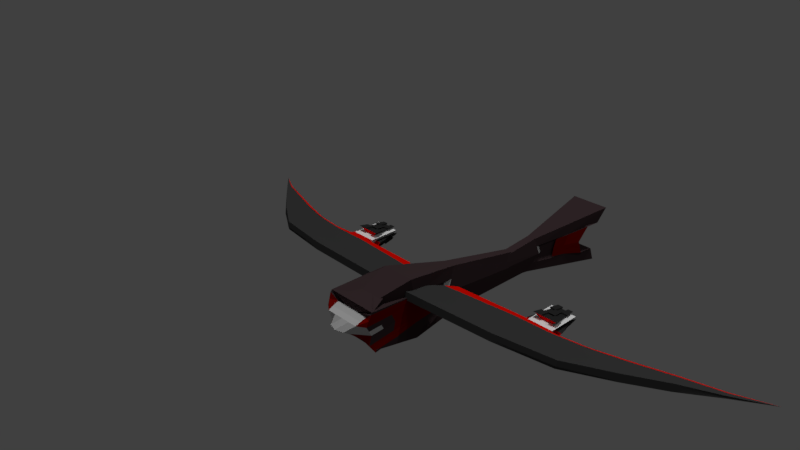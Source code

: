 # Source: scoutDescent.blend  (saved by Blender 2.79.0; exported with 4.5.12 LTS)
import bpy
from mathutils import Matrix  # noqa: F401  (used for matrix-valued properties, if any)

bpy.ops.wm.read_factory_settings(use_empty=True)
scene = bpy.context.scene
scene.name = 'Scene'

# ---- collections
col_collection_1 = bpy.data.collections.new('Collection 1'); scene.collection.children.link(col_collection_1)

# ---- materials (node trees are filled in below, after node groups)
mat_material_009 = bpy.data.materials.new('Material.009')
mat_material_009.alpha_threshold = 0.0
mat_material_009.use_transparent_shadow = False
mat_material_009.diffuse_color = (0.0578, 0.03648, 0.03995, 1.0)
mat_material_009.roughness = 0.5
mat_material_010 = bpy.data.materials.new('Material.010')
mat_material_010.alpha_threshold = 0.0
mat_material_010.use_transparent_shadow = False
mat_material_010.diffuse_color = (0.2079, 0.001683, 0.0002238, 1.0)
mat_material_010.roughness = 0.5
mat_material_011 = bpy.data.materials.new('Material.011')
mat_material_011.alpha_threshold = 0.0
mat_material_011.use_transparent_shadow = False
mat_material_011.diffuse_color = (0.6209, 0.6209, 0.6209, 1.0)
mat_material_011.roughness = 0.5
mat_material_006 = bpy.data.materials.new('Material.006')
mat_material_006.alpha_threshold = 0.0
mat_material_006.use_transparent_shadow = False
mat_material_006.diffuse_color = (0.0578, 0.03648, 0.03995, 1.0)
mat_material_006.roughness = 0.5
mat_material_007 = bpy.data.materials.new('Material.007')
mat_material_007.alpha_threshold = 0.0
mat_material_007.use_transparent_shadow = False
mat_material_007.diffuse_color = (0.2079, 0.001683, 0.0002238, 1.0)
mat_material_007.roughness = 0.5
mat_material_008 = bpy.data.materials.new('Material.008')
mat_material_008.alpha_threshold = 0.0
mat_material_008.use_transparent_shadow = False
mat_material_008.diffuse_color = (0.6209, 0.6209, 0.6209, 1.0)
mat_material_008.roughness = 0.5
mat_material = bpy.data.materials.new('Material')
mat_material.alpha_threshold = 0.0
mat_material.use_transparent_shadow = False
mat_material.diffuse_color = (0.05222, 0.05222, 0.05222, 1.0)
mat_material.roughness = 0.5
mat_material_014 = bpy.data.materials.new('Material.014')
mat_material_014.alpha_threshold = 0.0
mat_material_014.use_transparent_shadow = False
mat_material_014.diffuse_color = (0.8, 0.004204, 0.0, 1.0)
mat_material_014.roughness = 0.5
mat_material_016 = bpy.data.materials.new('Material.016')
mat_material_016.alpha_threshold = 0.0
mat_material_016.use_transparent_shadow = False
mat_material_016.diffuse_color = (0.05222, 0.05222, 0.05222, 1.0)
mat_material_016.roughness = 0.5
mat_material_015 = bpy.data.materials.new('Material.015')
mat_material_015.alpha_threshold = 0.0
mat_material_015.use_transparent_shadow = False
mat_material_015.diffuse_color = (0.8, 0.004204, 0.0, 1.0)
mat_material_015.roughness = 0.5
mat_material_005 = bpy.data.materials.new('Material.005')
mat_material_005.alpha_threshold = 0.0
mat_material_005.use_transparent_shadow = False
mat_material_005.diffuse_color = (1.0, 1.0, 1.0, 1.0)
mat_material_005.roughness = 0.5
mat_material_004 = bpy.data.materials.new('Material.004')
mat_material_004.alpha_threshold = 0.0
mat_material_004.use_transparent_shadow = False
mat_material_004.diffuse_color = (0.8, 0.003263, 0.004837, 1.0)
mat_material_004.roughness = 0.5
mat_material_003 = bpy.data.materials.new('Material.003')
mat_material_003.alpha_threshold = 0.0
mat_material_003.use_transparent_shadow = False
mat_material_003.diffuse_color = (0.02629, 0.02629, 0.02629, 1.0)
mat_material_003.roughness = 0.5
mat_material_012 = bpy.data.materials.new('Material.012')
mat_material_012.alpha_threshold = 0.0
mat_material_012.use_transparent_shadow = False
mat_material_012.diffuse_color = (1.0, 1.0, 1.0, 1.0)
mat_material_012.roughness = 0.5
mat_material_002 = bpy.data.materials.new('Material.002')
mat_material_002.alpha_threshold = 0.0
mat_material_002.use_transparent_shadow = False
mat_material_002.diffuse_color = (0.8, 0.003263, 0.004837, 1.0)
mat_material_002.roughness = 0.5
mat_material_001 = bpy.data.materials.new('Material.001')
mat_material_001.alpha_threshold = 0.0
mat_material_001.use_transparent_shadow = False
mat_material_001.diffuse_color = (0.02629, 0.02629, 0.02629, 1.0)
mat_material_001.roughness = 0.5

# ---- material node trees

# ---- world
world_world = bpy.data.worlds.new('World'); scene.world = world_world
world_world.color = (0.05088, 0.05088, 0.05088)
world_world.use_sun_shadow = False
world_world.sun_shadow_jitter_overblur = 0.0
world_world.cycles.sampling_method = 'MANUAL'

# ---- cameras
cam_camera = bpy.data.cameras.new('Camera')
cam_camera.clip_end = 100.0
cam_camera.lens = 35.0
cam_camera.sensor_width = 32.0
cam_camera.sensor_height = 18.0
cam_camera.ortho_scale = 7.314
cam_camera.dof.focus_distance = 0.0
cam_camera.dof.aperture_fstop = 128.0

# ---- lights
light_spot_001 = bpy.data.lights.new('Spot.001', 'SPOT')
light_spot_001.transmission_factor = 0.0
light_spot_001.energy = 100.0
light_spot_001.shadow_buffer_clip_start = 0.5
light_spot_001.shadow_soft_size = 0.1
light_spot_001.shadow_maximum_resolution = 0.006
light_spot_001.use_absolute_resolution = True
light_spot = bpy.data.lights.new('Spot', 'SPOT')
light_spot.transmission_factor = 0.0
light_spot.energy = 100.0
light_spot.shadow_buffer_clip_start = 0.5
light_spot.shadow_soft_size = 0.1
light_spot.shadow_maximum_resolution = 0.006
light_spot.use_absolute_resolution = True
light_sun = bpy.data.lights.new('Sun', 'SUN')
light_sun.transmission_factor = 0.0
light_sun.angle = 0.1993
light_sun.energy = 1.0
light_sun.shadow_buffer_clip_start = 0.5
light_sun.shadow_soft_size = 0.1
light_sun.shadow_cascade_max_distance = 1000.0
light_lamp = bpy.data.lights.new('Lamp', 'POINT')
light_lamp.transmission_factor = 0.0
light_lamp.cutoff_distance = 30.0
light_lamp.energy = 100.0
light_lamp.shadow_buffer_clip_start = 1.001
light_lamp.shadow_soft_size = 0.1
light_lamp.shadow_maximum_resolution = 0.006
light_lamp.use_absolute_resolution = True

# ---- meshes
me_cube = bpy.data.meshes.new('Cube')
me_cube.from_pydata([], [], [])
me_cube.use_remesh_preserve_volume = False
me_cube.use_remesh_preserve_attributes = False
me_cube.use_mirror_vertex_groups = False
me_cube.update()
me_cube_001 = bpy.data.meshes.new('Cube.001')
me_cube_001.from_pydata([(-2.747, -0.7466, -1.767), (-0.565, -0.5872, 1.898), (-2.747, 1.316, -1.958), (-0.565, 0.07036, 1.72), (2.747, -0.7466, -1.767), (0.565, -0.5872, 1.898), (2.747, 1.316, -1.958), (0.565, 0.07036, 1.72), (-0.6109, -0.6487, 0.2138), (-0.6584, -0.3188, 2.035), (-0.6109, 0.6117, 0.09717), (0.6109, 0.6117, 0.09717), (0.6584, -0.3188, 2.035), (0.6109, -0.6487, 0.2138), (0.9596, 0.00381, -0.05744), (-0.9596, 0.00381, -0.05744), (-2.565, -0.2791, -1.662), (-1.679, 0.9641, -0.9303), (0.0, 1.316, -1.958), (1.679, 0.9641, -0.9303), (2.565, 0.7525, -1.757), (1.679, -0.6976, -0.7765), (0.0, -0.7466, -1.767), (-2.565, 0.7525, -1.757), (-1.679, -0.6976, -0.7765), (2.565, -0.2791, -1.662), (0.0, -0.6487, 0.2138), (0.7852, -0.3224, 0.0782), (0.7852, 0.3077, 0.01987), (1.672, 0.09615, -0.8069), (0.0, 0.6117, 0.09717), (-0.7852, 0.3077, 0.01987), (-0.7852, -0.3224, 0.0782), (-1.672, 0.09615, -0.8069), (-1.675, -0.3007, -0.7917), (-1.675, 0.5301, -0.8686), (0.0, 0.9641, -0.9303), (1.675, 0.5301, -0.8686), (1.675, -0.3007, -0.7917), (0.0, -0.6976, -0.7765), (0.0, 0.7525, -1.757), (0.0, -0.2791, -1.662), (-2.565, 0.7195, -1.386), (-2.384, 0.1555, -1.185), (2.565, -0.312, -1.29), (2.384, 0.1555, -1.185), (1.361, 0.07034, -0.4767), (-1.361, 0.07034, -0.4767), (-2.565, -0.312, -1.29), (2.565, 0.7195, -1.386), (-1.364, -0.2529, -0.4643), (-1.364, 0.4237, -0.5269), (1.364, 0.4237, -0.5269), (1.364, -0.2529, -0.4643), (1.906e-11, 0.7195, -1.386), (1.906e-11, -0.312, -1.29), (-2.474, 0.4375, -1.285), (2.474, -0.07827, -1.238), (1.651, 0.1079, -0.7818), (-1.651, 0.1079, -0.7818), (-2.474, -0.07827, -1.238), (2.474, 0.4375, -1.285), (-1.363, -0.09125, -0.4705), (-1.727, -0.244, -0.8184), (-1.363, 0.247, -0.5018), (-1.727, 0.5143, -0.8886), (1.363, 0.247, -0.5018), (1.727, 0.5143, -0.8886), (1.363, -0.09125, -0.4705), (1.727, -0.244, -0.8184), (-1.283, 0.7195, -1.386), (1.283, 0.7195, -1.386), (-1.283, -0.312, -1.29), (1.283, -0.312, -1.29), (1.689, -0.06804, -0.8001), (1.689, 0.3111, -0.8352), (-1.689, 0.3111, -0.8352), (-1.689, -0.06804, -0.8001), (-1.73, 0.3614, -1.283), (-1.667, 0.1642, -1.213), (1.73, 0.0007426, -1.249), (1.667, 0.1642, -1.213), (-0.8334, 0.1642, -1.213), (-1.73, 0.0007426, -1.249), (-1.794, -0.1627, -1.286), (1.73, 0.3614, -1.283), (1.794, 0.5586, -1.353), (0.8334, 0.1642, -1.213), (5.75e-09, 0.1642, -1.213), (5.75e-09, 0.3614, -1.283), (-0.8968, 0.5586, -1.353), (-1.794, 0.5586, -1.353), (0.8968, 0.5586, -1.353), (5.75e-09, 0.5586, -1.353), (5.75e-09, 0.0007426, -1.249), (5.75e-09, -0.1627, -1.286), (-0.8968, -0.1627, -1.286), (0.8968, -0.1627, -1.286), (1.794, -0.1627, -1.286), (0.8651, 0.0007426, -1.249), (-0.8651, 0.0007426, -1.249), (-0.8651, 0.3614, -1.283), (0.8651, 0.3614, -1.283), (0.5726, 0.2386, -0.09504), (0.6997, 0.01698, -0.1514), (-0.5726, -0.2209, -0.0525), (-0.6997, 0.01698, -0.1514), (0.5726, -0.2209, -0.0525), (1.219, 0.08431, -0.6979), (-0.5726, 0.2386, -0.09504), (-1.219, 0.08431, -0.6979), (-1.222, -0.2051, -0.6868), (-1.222, 0.4007, -0.7429), (1.222, 0.4007, -0.7429), (1.222, -0.2051, -0.6868)], [], [(15, 9, 3, 10, 31), (10, 3, 7, 11, 30), (14, 12, 5, 13, 27), (13, 5, 1, 8, 26), (41, 25, 4, 22), (12, 9, 1, 5), (7, 3, 9, 12), (25, 41, 55, 73, 44), (39, 26, 8, 24), (38, 27, 13, 21), (29, 37, 113, 108), (11, 7, 12, 14, 28), (36, 30, 11, 19), (35, 31, 10, 17), (32, 15, 106, 105), (8, 1, 9, 15, 32), (34, 33, 47, 62, 50), (0, 24, 34, 16), (24, 8, 32, 34), (23, 35, 17, 2), (29, 38, 53, 68, 46), (35, 33, 110, 112), (18, 36, 19, 6), (2, 17, 36, 18), (17, 10, 30, 36), (40, 20, 49, 71, 54), (6, 19, 37, 20), (19, 11, 28, 37), (25, 38, 21, 4), (41, 16, 48, 72, 55), (37, 28, 103, 113), (22, 39, 24, 0), (4, 21, 39, 22), (21, 13, 26, 39), (35, 23, 42, 65, 51), (2, 18, 40, 23), (18, 6, 20, 40), (16, 41, 22, 0), (23, 40, 54, 70, 42), (16, 34, 50, 63, 48), (73, 55, 95, 97), (77, 62, 47, 59), (76, 64, 51, 65), (75, 66, 46, 58), (74, 68, 53, 69), (49, 61, 85, 86), (72, 48, 84, 96), (48, 60, 83, 84), (20, 37, 52, 67, 49), (38, 25, 44, 69, 53), (33, 35, 51, 64, 47), (37, 29, 46, 66, 52), (71, 49, 86, 92), (70, 54, 93, 90), (54, 71, 92, 93), (57, 44, 98, 80), (42, 70, 90, 91), (56, 42, 91, 78), (45, 57, 80, 81), (44, 73, 97, 98), (61, 45, 81, 85), (57, 74, 69, 44), (45, 58, 74, 57), (58, 46, 68, 74), (61, 75, 58, 45), (49, 67, 75, 61), (67, 52, 66, 75), (56, 76, 65, 42), (43, 59, 76, 56), (59, 47, 64, 76), (60, 77, 59, 43), (48, 63, 77, 60), (63, 50, 62, 77), (43, 56, 78, 79), (55, 72, 96, 95), (60, 43, 79, 83), (102, 85, 81, 87), (101, 89, 88, 82), (100, 94, 95, 96), (99, 80, 98, 97), (94, 99, 97, 95), (88, 87, 99, 94), (87, 81, 80, 99), (83, 100, 96, 84), (79, 82, 100, 83), (82, 88, 94, 100), (78, 101, 82, 79), (91, 90, 101, 78), (90, 93, 89, 101), (89, 102, 87, 88), (93, 92, 102, 89), (92, 86, 85, 102), (113, 103, 104, 108), (111, 105, 106, 110), (110, 106, 109, 112), (108, 104, 107, 114), (27, 38, 114, 107), (34, 32, 105, 111), (14, 27, 107, 104), (38, 29, 108, 114), (33, 34, 111, 110), (28, 14, 104, 103), (31, 35, 112, 109), (15, 31, 109, 106)])
me_cube_001.polygons.foreach_set('material_index', [0, 0, 0, 0, 0, 0, 0, 0, 0, 0, 0, 0, 0, 0, 2, 0, 0, 0, 0, 0, 0, 0, 0, 0, 0, 0, 0, 0, 0, 0, 0, 0, 0, 0, 0, 0, 0, 0, 0, 0, 0, 1, 1, 1, 1, 1, 0, 1, 0, 0, 0, 0, 0, 0, 0, 1, 0, 1, 1, 0, 1, 1, 1, 1, 1, 1, 1, 1, 1, 1, 1, 1, 1, 1, 0, 1, 2, 2, 2, 2, 2, 2, 2, 2, 2, 2, 2, 2, 2, 2, 2, 2, 0, 0, 0, 0, 0, 0, 2, 0, 0, 2, 0, 2])
me_cube_001.materials.append(mat_material_009)
me_cube_001.materials.append(mat_material_010)
me_cube_001.materials.append(mat_material_011)
me_cube_001.use_remesh_preserve_volume = False
me_cube_001.use_remesh_preserve_attributes = False
me_cube_001.use_mirror_vertex_groups = False
me_cube_001.update()
me_cube_002 = bpy.data.meshes.new('Cube.002')
me_cube_002.from_pydata([(-0.6859, 0.03471, -1.7), (-0.3509, -0.629, 1.842), (-0.6859, 0.5499, -1.748), (-0.3509, 0.09493, 1.775), (0.6859, 0.03471, -1.7), (0.3509, -0.629, 1.842), (0.6859, 0.5499, -1.748), (0.3509, 0.09493, 1.775), (-0.6109, -0.6487, 0.2138), (-0.4683, -0.2916, 1.971), (-0.6109, 0.6117, 0.09717), (0.6109, 0.6117, 0.09717), (0.4683, -0.2916, 1.971), (0.6109, -0.6487, 0.2138), (0.9596, 0.00381, -0.05744), (-0.9596, 0.00381, -0.05744), (-2.565, -0.2791, -1.662), (-1.679, 0.9641, -0.9303), (0.0, 0.5499, -1.748), (1.679, 0.9641, -0.9303), (2.565, 0.7525, -1.757), (1.679, -0.6976, -0.7765), (0.0, 0.03471, -1.7), (-2.565, 0.7525, -1.757), (-1.679, -0.6976, -0.7765), (2.565, -0.2791, -1.662), (0.0, -0.6487, 0.2138), (0.7852, -0.3224, 0.0782), (0.7852, 0.3077, 0.01987), (1.672, 0.09615, -0.8069), (0.0, 0.6117, 0.09717), (-0.7852, 0.3077, 0.01987), (-0.7852, -0.3224, 0.0782), (-1.672, 0.09615, -0.8069), (-1.675, -0.6971, -0.778), (-1.675, 0.5301, -0.8686), (0.0, 0.9641, -0.9303), (1.612, 0.961, -0.9328), (1.675, -0.3007, -0.7917), (0.0, -0.6976, -0.7765), (0.0, 0.7525, -1.757), (0.0, -0.2791, -1.662), (-2.565, 0.6985, -1.781), (-2.384, 0.1262, -1.735), (2.565, -0.3331, -1.685), (2.384, 0.1262, -1.735), (1.361, 0.07034, -0.4767), (-1.361, 0.07034, -0.4767), (-2.565, -0.3331, -1.685), (2.565, 0.6985, -1.781), (-1.364, -0.2529, -0.4643), (-1.364, 0.4237, -0.5269), (1.364, 0.4237, -0.5269), (1.364, -0.2529, -0.4643), (1.906e-11, 0.7195, -1.386), (1.906e-11, -0.312, -1.29), (-2.474, 0.4082, -1.835), (2.474, -0.1075, -1.787), (1.651, 0.1079, -0.7818), (-1.651, 0.1079, -0.7818), (-2.474, -0.1075, -1.787), (2.474, 0.4082, -1.835), (-1.363, -0.09125, -0.4705), (-1.727, -0.244, -0.8184), (-1.363, 0.247, -0.5018), (-1.727, 0.5143, -0.8886), (1.363, 0.247, -0.5018), (1.727, 0.5143, -0.8886), (1.363, -0.09125, -0.4705), (1.727, -0.244, -0.8184), (-1.283, 0.7195, -1.386), (1.283, 0.7195, -1.386), (-1.283, -0.312, -1.29), (1.283, -0.312, -1.29), (1.689, -0.06804, -0.8001), (1.689, 0.3111, -0.8352), (-1.689, 0.3111, -0.8352), (-1.689, -0.06804, -0.8001), (-1.73, 0.4173, -1.922), (-0.9815, 0.1265, -1.92), (1.73, -0.02852, -1.799), (0.9815, 0.1265, -1.92), (-0.8334, 0.2029, -2.005), (-1.73, -0.02852, -1.799), (-1.794, -0.1838, -1.681), (1.73, 0.4173, -1.922), (1.794, 0.5375, -1.748), (0.8334, 0.2029, -2.005), (3.342e-07, 0.2007, -2.046), (1.887e-07, 0.4173, -1.922), (-0.8968, 0.5375, -1.748), (-1.794, 0.5375, -1.748), (0.8968, 0.5375, -1.748), (5.75e-09, 0.5375, -1.748), (5.75e-09, -0.02852, -1.799), (5.75e-09, -0.1838, -1.681), (-0.8968, -0.1838, -1.681), (0.8968, -0.1838, -1.681), (1.794, -0.1838, -1.681), (0.8651, -0.02852, -1.799), (-0.8651, -0.02852, -1.799), (-0.8651, 0.4173, -1.922), (0.8651, 0.4173, -1.922), (0.5726, 0.2386, -0.09504), (0.6997, 0.01698, -0.1514), (-0.5726, -0.2209, -0.0525), (-0.6997, 0.01698, -0.1514), (0.5726, -0.2209, -0.0525), (1.219, 0.08431, -0.6979), (-0.5726, 0.2386, -0.09504), (-1.219, 0.08431, -0.6979), (-1.222, -0.2051, -0.6868), (-1.222, 0.4007, -0.7429), (1.222, 0.4007, -0.7429), (1.222, -0.2051, -0.6868), (-2.429, 0.2672, -1.785), (2.429, 0.009352, -1.761), (2.017, 0.1171, -1.258), (-2.017, 0.1171, -1.258), (-2.52, -0.2203, -1.736), (2.52, 0.5534, -1.808), (-2.146, -0.2886, -1.252), (-2.146, 0.6064, -1.335), (2.146, 0.6064, -1.335), (2.146, -0.2886, -1.252), (-2.52, 0.5534, -1.808), (2.52, -0.2203, -1.736), (-2.429, 0.009352, -1.761), (2.429, 0.2672, -1.785), (1.708, -0.156, -0.8093), (1.67, 0.01995, -0.791), (2.082, -0.08779, -1.294), (1.67, 0.2095, -0.8085), (1.708, 0.4127, -0.8619), (2.082, 0.3597, -1.335), (-1.708, 0.4127, -0.8619), (-1.67, 0.2095, -0.8085), (-2.082, 0.3597, -1.335), (-1.67, 0.01995, -0.791), (-1.708, -0.156, -0.8093), (-2.082, -0.08779, -1.294), (-2.114, -0.1882, -1.273), (-2.05, 0.01465, -1.276), (-2.05, 0.2384, -1.297), (-2.114, 0.483, -1.335), (2.114, 0.483, -1.335), (2.05, 0.2384, -1.297), (2.05, 0.01465, -1.276), (2.114, -0.1882, -1.273), (-2.406, 0.1967, -1.76), (2.406, 0.0678, -1.748), (2.201, 0.1217, -1.496), (-2.201, 0.1217, -1.496), (-2.452, -0.04909, -1.774), (2.452, 0.3377, -1.81), (2.278, -0.09766, -1.54), (2.278, 0.384, -1.585), (-2.278, 0.384, -1.585), (-2.278, -0.09766, -1.54), (-2.452, 0.3377, -1.81), (2.452, -0.04909, -1.774), (-2.406, 0.0678, -1.748), (2.406, 0.1967, -1.76), (-2.033, 0.06587, -1.267), (-2.066, -0.03657, -1.285), (-2.239, 0.012, -1.518), (-2.066, 0.299, -1.316), (-2.033, 0.1777, -1.277), (-2.239, 0.2528, -1.541), (2.033, 0.1777, -1.277), (2.066, 0.299, -1.316), (2.239, 0.2528, -1.541), (2.066, -0.03657, -1.285), (2.033, 0.06587, -1.267), (2.239, 0.012, -1.518), (2.22, 0.06683, -1.507), (2.259, -0.04283, -1.529), (2.259, 0.3184, -1.563), (2.22, 0.1872, -1.519), (-2.22, 0.1872, -1.519), (-2.259, 0.3184, -1.563), (-2.259, -0.04283, -1.529), (-2.22, 0.06683, -1.507), (-0.6109, -0.6487, 0.2138), (-0.3509, -0.629, 1.842), (-0.3509, 0.09493, 1.775), (0.3509, 0.09493, 1.775), (0.3509, -0.629, 1.842), (-0.6109, 0.6117, 0.09717), (0.6109, 0.6117, 0.09717), (0.6109, -0.6487, 0.2138), (0.0, -0.6487, 0.2138), (0.0, 0.6117, 0.09717), (0.8724, 0.1558, -0.01879), (0.8724, -0.1593, 0.01038), (0.6789, 0.2732, -0.03759), (0.6361, 0.1278, -0.1232), (0.6361, -0.102, -0.102), (0.6789, -0.2717, 0.01285), (0.8296, 0.0104, -0.1044), (0.7543, 0.1418, -0.07101), (0.7543, -0.1306, -0.04579), (0.8724, 0.1558, -0.01879), (0.9596, 0.00381, -0.05744), (0.8296, 0.0104, -0.1044), (0.8724, -0.1593, 0.01038), (0.7543, 0.1418, -0.07101), (0.7543, -0.1306, -0.04579)], [], [(15, 9, 3, 10, 31), (8, 26, 191, 183), (14, 12, 5, 13, 27, 194), (10, 3, 185, 188), (41, 25, 4, 22), (12, 9, 1, 5), (7, 3, 9, 12), (25, 41, 55, 73, 44), (39, 26, 8, 24), (38, 27, 13, 21), (29, 37, 113, 108), (11, 7, 12, 14, 193, 28), (36, 30, 11, 19), (35, 31, 10, 17), (32, 15, 106, 105), (8, 1, 9, 15, 32), (34, 33, 47, 62, 50), (0, 24, 34, 16), (24, 8, 32, 34), (23, 35, 17, 2), (29, 38, 53, 68, 46), (35, 33, 110, 112), (18, 36, 19, 6), (2, 17, 36, 18), (17, 10, 30, 36), (40, 20, 49, 71, 54), (6, 19, 37, 20), (19, 11, 28, 37), (25, 38, 21, 4), (41, 16, 48, 72, 55), (37, 28, 195, 103, 113), (22, 39, 24, 0), (4, 21, 39, 22), (21, 13, 26, 39), (35, 23, 42, 122, 65, 51), (2, 18, 40, 23), (18, 6, 20, 40), (16, 41, 22, 0), (23, 40, 54, 70, 42), (16, 34, 50, 63, 121, 48), (73, 55, 95, 97), (77, 62, 47, 59, 138), (76, 64, 51, 65, 135), (75, 66, 46, 58, 132), (74, 68, 53, 69, 129), (49, 120, 61, 85, 86), (72, 48, 84, 96), (48, 119, 60, 83, 84), (20, 37, 52, 67, 123, 49), (38, 25, 44, 124, 69, 53), (33, 35, 51, 64, 47), (37, 29, 46, 66, 52), (71, 49, 86, 92), (70, 54, 93, 90), (54, 71, 92, 93), (57, 126, 44, 98, 80), (42, 70, 90, 91), (56, 125, 42, 91, 78), (45, 150, 116, 160, 57, 80, 81), (44, 73, 97, 98), (61, 154, 128, 162, 45, 81, 85), (148, 129, 69, 124), (147, 130, 74, 131, 172), (58, 46, 68, 74, 130), (146, 132, 58, 117, 169), (145, 133, 75, 134), (67, 52, 66, 75, 133), (144, 135, 65, 122), (143, 136, 76, 137, 166), (59, 47, 64, 76, 136), (142, 138, 59, 118, 163), (141, 139, 77, 140), (63, 50, 62, 77, 139), (43, 149, 115, 159, 56, 78, 79), (55, 72, 96, 95), (60, 153, 127, 161, 43, 79, 83), (102, 85, 81, 87), (101, 89, 88, 82), (100, 94, 95, 96), (99, 80, 98, 97), (94, 99, 97, 95), (88, 87, 99, 94), (87, 81, 80, 99), (83, 100, 96, 84), (79, 82, 100, 83), (82, 88, 94, 100), (78, 101, 82, 79), (91, 90, 101, 78), (90, 93, 89, 101), (89, 102, 87, 88), (93, 92, 102, 89), (92, 86, 85, 102), (113, 103, 196, 104, 108), (111, 105, 106, 110), (110, 106, 109, 112), (108, 104, 197, 107, 114), (27, 38, 114, 107, 198), (34, 32, 105, 111), (201, 198, 107, 197), (38, 29, 108, 114), (33, 34, 111, 110), (200, 199, 104, 196), (31, 35, 112, 109), (15, 31, 109, 106), (119, 141, 140, 158, 60), (48, 121, 141, 119), (121, 63, 139, 141), (182, 163, 118, 152), (181, 164, 142, 165), (140, 77, 138, 142, 164), (180, 166, 137, 157), (179, 167, 143, 168), (118, 59, 136, 143, 167), (125, 144, 122, 42), (56, 157, 137, 144, 125), (137, 76, 135, 144), (120, 145, 134, 156, 61), (49, 123, 145, 120), (123, 67, 133, 145), (178, 169, 117, 151), (177, 170, 146, 171), (134, 75, 132, 146, 170), (176, 172, 131, 155), (175, 173, 147, 174), (117, 58, 130, 147, 173), (126, 148, 124, 44), (57, 155, 131, 148, 126), (131, 74, 129, 148), (150, 175, 174, 116), (45, 151, 175, 150), (151, 117, 173, 175), (160, 176, 155, 57), (116, 174, 176, 160), (174, 147, 172, 176), (154, 177, 171, 128), (61, 156, 177, 154), (156, 134, 170, 177), (162, 178, 151, 45), (128, 171, 178, 162), (171, 146, 169, 178), (149, 179, 168, 115), (43, 152, 179, 149), (152, 118, 167, 179), (159, 180, 157, 56), (115, 168, 180, 159), (168, 143, 166, 180), (153, 181, 165, 127), (60, 158, 181, 153), (158, 140, 164, 181), (161, 182, 152, 43), (127, 165, 182, 161), (165, 142, 163, 182), (188, 185, 186, 189, 192), (190, 187, 184, 183, 191), (3, 7, 186, 185), (13, 5, 187, 190), (26, 13, 190, 191), (7, 11, 189, 186), (30, 10, 188, 192), (11, 30, 192, 189), (5, 1, 184, 187), (1, 8, 183, 184), (195, 200, 196, 103), (28, 193, 200, 195), (193, 14, 203, 202), (199, 201, 197, 104), (194, 201, 207, 205), (194, 27, 198, 201), (202, 203, 204, 206), (203, 205, 207, 204), (14, 194, 205, 203), (199, 200, 206, 204), (200, 193, 202, 206), (201, 199, 204, 207)])
me_cube_002.polygons.foreach_set('material_index', [0, 0, 0, 0, 0, 0, 0, 0, 0, 0, 0, 0, 0, 0, 2, 0, 0, 0, 0, 0, 0, 0, 0, 0, 0, 0, 0, 0, 0, 0, 0, 0, 0, 0, 0, 0, 0, 0, 0, 0, 0, 1, 1, 1, 1, 1, 0, 1, 0, 0, 0, 0, 0, 0, 0, 1, 0, 1, 1, 0, 2, 1, 1, 1, 1, 1, 1, 1, 1, 1, 1, 1, 1, 2, 0, 1, 2, 2, 2, 2, 2, 2, 2, 2, 2, 2, 2, 2, 2, 2, 2, 2, 0, 0, 0, 0, 0, 0, 2, 0, 0, 2, 0, 2, 1, 1, 1, 0, 0, 1, 0, 0, 1, 1, 1, 1, 1, 1, 1, 0, 0, 1, 0, 0, 1, 1, 1, 1, 0, 0, 0, 0, 0, 0, 0, 0, 0, 2, 2, 0, 2, 2, 0, 0, 0, 0, 0, 0, 0, 0, 0, 0, 0, 0, 0, 0, 0, 0, 0, 0, 0, 0, 2, 2, 0, 2, 2, 2, 2, 2, 0, 2, 2, 2])
me_cube_002.materials.append(mat_material_006)
me_cube_002.materials.append(mat_material_007)
me_cube_002.materials.append(mat_material_008)
me_cube_002.use_remesh_preserve_volume = False
me_cube_002.use_remesh_preserve_attributes = False
me_cube_002.use_mirror_vertex_groups = False
me_cube_002.update()
me_cube_005 = bpy.data.meshes.new('Cube.005')
me_cube_005.from_pydata([(-1.101, -0.4081, -1.0), (-1.101, -0.4081, 1.0), (-0.8271, 1.401, -1.0), (-0.8271, 1.401, 1.0), (1.0, 0.907, 1.702e-09), (-0.9998, 0.04192, -1.0), (-1.101, -0.4081, 0.0), (-0.9998, 0.04192, 1.0), (-0.8271, 1.401, 0.0), (0.03555, 0.0543, -1.0), (0.03555, 0.0543, 1.0), (-0.04983, -1.613, -1.167), (-0.04549, -1.656, 1.0), (0.0, -0.2088, 1.0), (-0.03663, -0.3079, -1.039), (-0.04549, -1.656, 0.0), (0.03555, 0.0543, 0.0), (-0.9998, 0.04192, 0.0), (-1.027, -0.2111, -1.0), (-1.101, -0.4081, 0.5), (-0.9515, 0.7607, 1.0), (-0.8271, 1.401, -0.5), (-0.3748, 0.7391, -1.0), (0.5, 0.2674, 0.9349), (0.5, -0.4144, -0.9512), (-0.6491, -1.07, 1.0), (-0.9515, 0.7607, -1.0), (-1.101, -0.4081, -0.5), (-1.027, -0.2111, 1.0), (-0.8271, 1.401, 0.5), (0.5, 0.2674, -0.9349), (-0.3748, 0.7391, 1.0), (-0.6491, -1.07, -1.0), (0.5, -0.4144, 0.9512), (-0.001524, -0.6447, 1.0), (0.00147, 0.01496, 1.0), (0.5, -0.02064, 0.9326), (-0.5001, -0.01397, 1.0), (-0.03778, -0.637, -1.007), (-0.01728, -0.063, -1.09), (-0.5001, -0.01397, -1.0), (0.5, -0.02064, -0.9326), (-0.6491, -1.07, 0.0), (0.5, -0.4144, 2.883e-10), (-0.0456, -1.655, -0.5046), (-0.04549, -1.656, 0.5), (0.5, 0.2674, 0.0), (-0.3748, 0.7391, 0.0), (0.03555, 0.0543, -0.5), (0.03555, 0.0543, 0.5), (-0.9515, 0.7607, 0.0), (-1.027, -0.2111, 0.0), (-0.9998, 0.04192, -0.5), (-0.9998, 0.04192, 0.5), (-1.027, -0.2111, 0.5), (-1.027, -0.2111, -0.5), (-0.9515, 0.7607, -0.5), (-0.3748, 0.7391, 0.5), (-0.3748, 0.7391, -0.5), (0.5, 0.2674, -0.4922), (0.5, -0.4144, 0.477), (0.5, -0.4144, -0.477), (-0.6491, -1.07, -0.5), (0.5, 0.1038, -0.9426), (-0.4656, 0.3943, -1.0), (-0.5415, -0.5775, -1.0), (-0.4656, 0.3943, 1.0), (0.5, 0.1038, 0.9426), (0.5, -0.2763, 0.9368), (-0.5415, -0.5775, 1.0), (0.5, -0.2763, -0.9368), (-0.6491, -1.07, 0.5), (0.5, 0.2674, 0.4922), (-0.9515, 0.7607, 0.5), (-1.059, -0.3196, -1.0), (-1.101, -0.4081, 0.75), (-0.8983, 1.095, 1.0), (-0.8271, 1.401, -0.75), (-0.6009, 1.07, -1.0), (0.75, 0.4781, 0.4608), (0.75, 0.235, -0.3059), (-0.8752, -0.7391, 1.0), (-0.9855, 0.4068, -1.0), (-1.101, -0.4081, -0.25), (-1.007, -0.08846, 1.0), (-0.8271, 1.401, 0.25), (0.25, 0.1118, -1.0), (-0.1486, 0.2019, 1.0), (-0.4229, -1.401, -1.0), (0.25, -1.05, 1.0), (-0.03039, -1.291, 1.0), (0.0, -0.05948, 1.0), (0.75, 0.3882, 0.4036), (-0.2502, -0.04192, 1.0), (-0.05958, -1.125, -1.036), (-0.0246, -0.1506, -1.059), (-0.7499, 0.01397, -1.0), (0.25, -0.1694, -1.0), (-0.8752, -0.7391, 0.0), (0.25, -1.05, 0.0), (-0.04771, -1.634, -0.8407), (-0.04549, -1.656, 0.25), (0.75, 0.4902, 2.912e-09), (-0.1486, 0.2019, 0.0), (0.03555, 0.0543, -0.75), (0.03555, 0.0543, 0.25), (-0.8983, 1.095, 0.0), (-1.007, -0.08846, 0.0), (-0.9998, 0.04192, -0.75), (-0.9998, 0.04192, 0.25), (-1.007, -0.08846, -1.0), (-1.101, -0.4081, 0.25), (-0.9855, 0.4068, 1.0), (-0.8271, 1.401, -0.25), (-0.1486, 0.2019, -1.0), (0.25, 0.1118, 1.0), (0.25, -1.05, -1.0), (-0.4229, -1.401, 1.0), (-0.8983, 1.095, -1.0), (-1.101, -0.4081, -0.75), (-1.059, -0.3196, 1.0), (-0.8271, 1.401, 0.75), (0.75, 0.4781, -0.4608), (-0.6009, 1.07, 1.0), (-0.8752, -0.7391, -1.0), (0.75, 0.235, 0.3059), (0.0, -0.4133, 1.0), (0.02278, -0.01795, 1.0), (0.25, -0.1694, 1.0), (-0.7499, 0.01397, 1.0), (-0.03663, -0.4622, -1.011), (0.01398, -0.04835, -1.173), (-0.2256, -0.1818, -0.9837), (0.75, 0.3882, -0.4036), (-0.4229, -1.401, 0.0), (0.75, 0.2478, 4.597e-09), (-0.04549, -1.656, -0.25), (-0.04549, -1.656, 0.75), (0.25, 0.1118, 0.0), (-0.6009, 1.07, 0.0), (0.03555, 0.0543, -0.25), (0.03555, 0.0543, 0.75), (-0.9855, 0.4068, 0.0), (-1.059, -0.3196, 0.0), (-0.9998, 0.04192, -0.25), (-0.9998, 0.04192, 0.75), (-1.007, -0.08846, 0.5), (-1.059, -0.3196, 0.5), (-1.027, -0.2111, 0.25), (-1.027, -0.2111, 0.75), (-1.007, -0.08846, -0.5), (-1.059, -0.3196, -0.5), (-1.027, -0.2111, -0.75), (-1.027, -0.2111, -0.25), (-0.8983, 1.095, -0.5), (-0.9855, 0.4068, -0.5), (-0.9515, 0.7607, -0.75), (-0.9515, 0.7607, -0.25), (-0.1486, 0.2019, 0.5), (-0.6009, 1.07, 0.5), (-0.3748, 0.7391, 0.25), (-0.3748, 0.7391, 0.75), (-0.1486, 0.2019, -0.5), (-0.6009, 1.07, -0.5), (-0.3748, 0.7391, -0.75), (-0.3748, 0.7391, -0.25), (0.75, 0.4872, -0.2553), (0.25, 0.1118, -0.5), (0.5, 0.2674, -0.7198), (0.5, 0.2674, -0.25), (0.25, -1.05, 0.5), (0.75, 0.2446, 0.153), (0.5, -0.4144, 0.2389), (0.5, -0.4144, 0.7138), (0.25, -1.05, -0.5), (0.75, 0.2446, -0.153), (0.5, -0.4144, -0.7138), (0.5, -0.4144, -0.2389), (-0.8752, -0.7391, -0.5), (-0.4229, -1.401, -0.5), (-0.6491, -1.07, -0.75), (-0.6491, -1.07, -0.25), (0.5, 0.03017, -0.9487), (0.5, 0.1856, -0.9372), (0.25, -0.0388, -1.0), (0.75, 0.4154, -0.4209), (-0.4902, 0.1946, -1.0), (-0.4268, 0.578, -1.0), (-0.7085, 0.5775, -1.0), (-0.2145, 0.04163, -0.9297), (-0.5874, -0.8365, -1.0), (-0.5122, -0.3007, -1.0), (-0.7844, -0.3943, -1.0), (-0.2621, -0.7246, -0.9154), (-0.4902, 0.1946, 1.0), (-0.4268, 0.578, 1.0), (-0.2226, 0.1233, 1.0), (-0.7085, 0.5775, 1.0), (0.5, 0.03017, 0.9487), (0.5, 0.1856, 0.9372), (0.75, 0.4154, 0.4209), (0.25, -0.0388, 1.0), (0.5, -0.3146, 0.9124), (0.5, -0.1387, 0.9266), (0.75, 0.3112, 0.3545), (0.25, -0.5911, 1.0), (-0.5874, -0.8365, 1.0), (-0.5122, -0.3007, 1.0), (-0.2985, -0.7607, 1.0), (-0.7844, -0.3943, 1.0), (0.5, -0.3146, -0.9124), (0.5, -0.1387, -0.9266), (0.25, -0.5911, -1.0), (0.75, 0.3112, -0.3545), (-0.8752, -0.7391, 0.5), (-0.4229, -1.401, 0.5), (-0.6491, -1.07, 0.25), (-0.6491, -1.07, 0.75), (0.75, 0.4872, 0.2553), (0.25, 0.1118, 0.5), (0.5, 0.2674, 0.25), (0.5, 0.2674, 0.7198), (-0.8983, 1.095, 0.5), (-0.9855, 0.4068, 0.5), (-0.9515, 0.7607, 0.25), (-0.9515, 0.7607, 0.75), (-0.9855, 0.4068, 0.75), (-0.9855, 0.4068, 0.25), (-0.8983, 1.095, 0.25), (0.25, 0.1118, 0.75), (0.25, 0.1118, 0.25), (0.75, 0.4894, 0.1339), (-0.4229, -1.401, 0.75), (-0.4229, -1.401, 0.25), (-0.8752, -0.7391, 0.25), (0.75, 0.3553, -0.3826), (0.25, -0.3592, -1.0), (0.25, -0.79, -1.0), (-0.7598, -0.1946, 1.0), (-0.2645, -0.4068, 1.0), (-0.3517, -1.139, 1.0), (0.25, -0.3592, 1.0), (0.75, 0.3553, 0.3826), (0.75, 0.2807, 0.3351), (0.25, 0.02647, 1.0), (0.75, 0.4286, 0.4293), (0.75, 0.402, 0.4123), (-0.6626, 0.8365, 1.0), (-0.1911, 0.1727, 1.0), (-0.2425, 0.05591, 1.0), (-0.2364, -0.4574, -0.952), (-0.7598, -0.1946, -1.0), (-0.8232, -0.578, -1.0), (-0.1909, 0.1707, -0.8848), (-0.6626, 0.8365, -1.0), (-0.7378, 0.3007, -1.0), (0.75, 0.4286, -0.4293), (0.25, 0.02647, -1.0), (0.25, -0.1041, -1.0), (-0.4229, -1.401, -0.25), (-0.4229, -1.401, -0.75), (-0.8752, -0.7391, -0.75), (0.75, 0.247, -0.07648), (0.75, 0.2406, -0.2294), (0.25, -1.05, -0.75), (0.75, 0.2406, 0.2294), (0.75, 0.247, 0.07648), (0.25, -1.05, 0.25), (0.25, 0.1118, -0.25), (0.25, 0.1118, -0.75), (0.75, 0.4834, -0.3644), (-0.6009, 1.07, -0.25), (-0.6009, 1.07, -0.75), (-0.1486, 0.2019, -0.75), (-0.6009, 1.07, 0.75), (-0.6009, 1.07, 0.25), (-0.1486, 0.2019, 0.25), (-0.9855, 0.4068, -0.25), (-0.9855, 0.4068, -0.75), (-0.8983, 1.095, -0.75), (-1.059, -0.3196, -0.25), (-1.059, -0.3196, -0.75), (-1.007, -0.08846, -0.75), (-1.059, -0.3196, 0.75), (-1.059, -0.3196, 0.25), (-1.007, -0.08846, 0.25), (-1.007, -0.08846, 0.75), (-1.007, -0.08846, -0.25), (-0.8983, 1.095, -0.25), (-0.1486, 0.2019, 0.75), (-0.1486, 0.2019, -0.25), (0.75, 0.4894, -0.1339), (0.25, -1.05, 0.75), (0.25, -1.05, -0.25), (-0.8752, -0.7391, -0.25), (0.75, 0.402, -0.4123), (-0.2252, -0.06873, -0.9735), (-0.3022, -1.01, -1.176), (-0.7378, 0.3007, 1.0), (0.25, -0.1041, 1.0), (0.25, -0.79, 1.0), (-0.8232, -0.578, 1.0), (0.75, 0.2807, -0.3351), (-0.8752, -0.7391, 0.75), (0.75, 0.4834, 0.3644), (-0.8983, 1.095, 0.75), (-0.08525, -0.5272, -2.997), (-0.08591, -0.6268, -2.997), (-0.09833, -0.9047, -2.997), (-0.08525, -0.4393, -2.997), (-0.1929, -0.3675, -2.997), (-0.2137, -0.6767, -2.997), (-0.199, -0.5245, -2.997), (-0.2365, -0.8395, -2.997)], [], [(305, 76, 3, 121), (304, 79, 4), (303, 81, 1, 75), (302, 4, 80), (301, 120, 1, 81), (300, 90, 12, 89), (299, 91, 13, 128), (298, 112, 7, 129), (297, 94, 11, 88), (296, 95, 14, 132), (295, 4, 133), (294, 98, 6, 83), (293, 99, 15, 136), (292, 89, 12, 137), (291, 102, 4), (290, 103, 16, 140), (289, 87, 10, 141), (288, 106, 8, 113), (287, 107, 17, 144), (286, 84, 7, 145), (285, 146, 53, 109), (284, 147, 54, 148), (283, 120, 28, 149), (282, 150, 52, 108), (281, 151, 55, 152), (280, 143, 51, 153), (279, 154, 21, 77), (278, 155, 56, 156), (277, 142, 50, 157), (276, 158, 49, 105), (275, 159, 57, 160), (274, 123, 31, 161), (273, 162, 48, 104), (272, 163, 58, 164), (271, 139, 47, 165), (270, 166, 4), (269, 167, 59, 168), (268, 138, 46, 169), (267, 170, 45, 101), (266, 171, 60, 172), (265, 125, 33, 173), (264, 174, 44, 100), (263, 175, 61, 176), (262, 135, 43, 177), (261, 178, 27, 119), (260, 179, 62, 180), (259, 134, 42, 181), (258, 182, 41, 97), (257, 183, 63, 184), (256, 4, 185), (255, 186, 40, 96), (254, 187, 64, 188), (253, 131, 39, 189), (252, 190, 32, 124), (251, 191, 65, 192), (193, 250, 312, 311), (249, 194, 37, 93), (248, 195, 66, 196), (247, 76, 20, 197), (246, 198, 36, 92), (245, 199, 67, 200), (244, 127, 35, 201), (243, 202, 33, 125), (242, 203, 68, 204), (241, 126, 34, 205), (240, 206, 25, 117), (239, 207, 69, 208), (238, 84, 28, 209), (237, 210, 24, 116), (236, 211, 70, 212), (235, 4, 213), (234, 214, 19, 111), (233, 215, 71, 216), (232, 117, 25, 217), (231, 218, 4), (230, 219, 72, 220), (229, 115, 23, 221), (228, 222, 29, 85), (227, 223, 73, 224), (226, 112, 20, 225), (223, 226, 225, 73), (53, 145, 226, 223), (145, 7, 112, 226), (142, 227, 224, 50), (17, 109, 227, 142), (109, 53, 223, 227), (106, 228, 85, 8), (50, 224, 228, 106), (224, 73, 222, 228), (219, 229, 221, 72), (49, 141, 229, 219), (141, 10, 115, 229), (138, 230, 220, 46), (16, 105, 230, 138), (105, 49, 219, 230), (102, 231, 4), (46, 220, 231, 102), (220, 72, 218, 231), (215, 232, 217, 71), (45, 137, 232, 215), (137, 12, 117, 232), (134, 233, 216, 42), (15, 101, 233, 134), (101, 45, 215, 233), (98, 234, 111, 6), (42, 216, 234, 98), (216, 71, 214, 234), (211, 235, 213, 70), (41, 133, 235, 211), (133, 4, 235), (130, 236, 212, 38), (14, 97, 236, 130), (97, 41, 211, 236), (94, 237, 116, 11), (38, 212, 237, 94), (212, 70, 210, 237), (207, 238, 209, 69), (37, 129, 238, 207), (129, 7, 84, 238), (126, 239, 208, 34), (13, 93, 239, 126), (93, 37, 207, 239), (90, 240, 117, 12), (34, 208, 240, 90), (208, 69, 206, 240), (203, 241, 205, 68), (36, 128, 241, 203), (128, 13, 126, 241), (4, 242, 204), (4, 92, 242), (92, 36, 203, 242), (4, 243, 125), (4, 204, 243), (204, 68, 202, 243), (199, 244, 201, 67), (23, 115, 244, 199), (115, 10, 127, 244), (4, 245, 200), (4, 79, 245), (79, 23, 199, 245), (4, 246, 92), (4, 200, 246), (200, 67, 198, 246), (195, 247, 197, 66), (31, 123, 247, 195), (123, 3, 76, 247), (127, 248, 196, 35), (10, 87, 248, 127), (87, 31, 195, 248), (91, 249, 93, 13), (35, 196, 249, 91), (196, 66, 194, 249), (191, 250, 193, 65), (40, 132, 250, 191), (130, 38, 307, 306), (110, 251, 192, 18), (5, 96, 251, 110), (96, 40, 191, 251), (74, 252, 124, 0), (18, 192, 252, 74), (192, 65, 190, 252), (187, 253, 189, 64), (22, 114, 253, 187), (114, 9, 131, 253), (118, 254, 188, 26), (2, 78, 254, 118), (78, 22, 187, 254), (82, 255, 96, 5), (26, 188, 255, 82), (188, 64, 186, 255), (183, 256, 185, 63), (30, 122, 256, 183), (122, 4, 256), (131, 257, 184, 39), (9, 86, 257, 131), (86, 30, 183, 257), (95, 258, 97, 14), (39, 184, 258, 95), (184, 63, 182, 258), (179, 259, 181, 62), (44, 136, 259, 179), (136, 15, 134, 259), (88, 260, 180, 32), (11, 100, 260, 88), (100, 44, 179, 260), (124, 261, 119, 0), (32, 180, 261, 124), (180, 62, 178, 261), (175, 262, 177, 61), (4, 262, 175), (4, 135, 262), (80, 263, 176, 24), (4, 263, 80), (4, 175, 263), (116, 264, 100, 11), (24, 176, 264, 116), (176, 61, 174, 264), (171, 265, 173, 60), (4, 265, 171), (4, 125, 265), (135, 266, 172, 43), (4, 266, 135), (4, 171, 266), (99, 267, 101, 15), (43, 172, 267, 99), (172, 60, 170, 267), (167, 268, 169, 59), (48, 140, 268, 167), (140, 16, 138, 268), (86, 269, 168, 30), (9, 104, 269, 86), (104, 48, 167, 269), (122, 270, 4), (30, 168, 270, 122), (168, 59, 166, 270), (163, 271, 165, 58), (21, 113, 271, 163), (113, 8, 139, 271), (78, 272, 164, 22), (2, 77, 272, 78), (77, 21, 163, 272), (114, 273, 104, 9), (22, 164, 273, 114), (164, 58, 162, 273), (159, 274, 161, 57), (29, 121, 274, 159), (121, 3, 123, 274), (139, 275, 160, 47), (8, 85, 275, 139), (85, 29, 159, 275), (103, 276, 105, 16), (47, 160, 276, 103), (160, 57, 158, 276), (155, 277, 157, 56), (52, 144, 277, 155), (144, 17, 142, 277), (82, 278, 156, 26), (5, 108, 278, 82), (108, 52, 155, 278), (118, 279, 77, 2), (26, 156, 279, 118), (156, 56, 154, 279), (151, 280, 153, 55), (27, 83, 280, 151), (83, 6, 143, 280), (74, 281, 152, 18), (0, 119, 281, 74), (119, 27, 151, 281), (110, 282, 108, 5), (18, 152, 282, 110), (152, 55, 150, 282), (147, 283, 149, 54), (19, 75, 283, 147), (75, 1, 120, 283), (143, 284, 148, 51), (6, 111, 284, 143), (111, 19, 147, 284), (107, 285, 109, 17), (51, 148, 285, 107), (148, 54, 146, 285), (146, 286, 145, 53), (54, 149, 286, 146), (149, 28, 84, 286), (150, 287, 144, 52), (55, 153, 287, 150), (153, 51, 107, 287), (154, 288, 113, 21), (56, 157, 288, 154), (157, 50, 106, 288), (158, 289, 141, 49), (57, 161, 289, 158), (161, 31, 87, 289), (162, 290, 140, 48), (58, 165, 290, 162), (165, 47, 103, 290), (166, 291, 4), (59, 169, 291, 166), (169, 46, 102, 291), (170, 292, 137, 45), (60, 173, 292, 170), (173, 33, 89, 292), (174, 293, 136, 44), (61, 177, 293, 174), (177, 43, 99, 293), (178, 294, 83, 27), (62, 181, 294, 178), (181, 42, 98, 294), (182, 295, 133, 41), (63, 185, 295, 182), (185, 4, 295), (186, 296, 132, 40), (64, 189, 296, 186), (189, 39, 95, 296), (190, 297, 88, 32), (65, 193, 297, 190), (38, 94, 308, 307), (194, 298, 129, 37), (66, 197, 298, 194), (197, 20, 112, 298), (198, 299, 128, 36), (67, 201, 299, 198), (201, 35, 91, 299), (202, 300, 89, 33), (68, 205, 300, 202), (205, 34, 90, 300), (206, 301, 81, 25), (69, 209, 301, 206), (209, 28, 120, 301), (210, 302, 80, 24), (70, 213, 302, 210), (213, 4, 302), (214, 303, 75, 19), (71, 217, 303, 214), (217, 25, 81, 303), (218, 304, 4), (72, 221, 304, 218), (221, 23, 79, 304), (222, 305, 121, 29), (73, 225, 305, 222), (225, 20, 76, 305), (312, 306, 307, 311), (310, 309, 306, 312), (311, 307, 308, 313), (132, 14, 309, 310), (94, 297, 313, 308), (14, 130, 306, 309), (297, 193, 311, 313), (250, 132, 310, 312)])
me_cube_005.polygons.foreach_set('material_index', [0, 1, 0, 0, 0, 0, 0, 0, 0, 0, 0, 0, 0, 0, 1, 0, 0, 0, 0, 0, 0, 0, 0, 0, 0, 0, 0, 0, 0, 0, 0, 0, 0, 0, 0, 1, 0, 0, 0, 0, 0, 0, 0, 0, 0, 0, 0, 0, 0, 0, 0, 0, 0, 0, 0, 0, 0, 0, 0, 0, 0, 0, 0, 0, 0, 0, 0, 0, 0, 0, 0, 0, 0, 0, 1, 0, 0, 0, 0, 0, 0, 0, 0, 0, 0, 0, 0, 0, 0, 0, 0, 0, 0, 0, 0, 1, 0, 0, 0, 0, 0, 0, 0, 0, 0, 0, 0, 0, 0, 0, 0, 0, 0, 0, 0, 0, 0, 0, 0, 0, 0, 0, 0, 0, 0, 0, 0, 0, 0, 0, 0, 0, 0, 0, 0, 1, 1, 0, 1, 1, 0, 0, 0, 0, 1, 1, 0, 1, 1, 0, 0, 0, 0, 0, 0, 0, 0, 0, 0, 0, 0, 0, 1, 1, 0, 1, 1, 0, 0, 0, 0, 1, 1, 0, 1, 1, 0, 0, 0, 0, 0, 0, 0, 0, 0, 0, 0, 0, 0, 0, 0, 0, 0, 0, 0, 0, 0, 0, 0, 0, 0, 0, 0, 0, 0, 0, 0, 0, 0, 0, 0, 0, 1, 0, 0, 0, 0, 0, 0, 0, 0, 0, 0, 0, 0, 0, 0, 0, 0, 0, 0, 0, 0, 0, 0, 0, 0, 0, 0, 0, 0, 0, 0, 0, 0, 0, 0, 0, 0, 0, 0, 0, 0, 0, 0, 0, 0, 0, 0, 0, 0, 0, 0, 0, 0, 0, 0, 0, 0, 0, 0, 0, 0, 0, 0, 1, 0, 0, 0, 0, 0, 0, 0, 0, 0, 0, 0, 0, 0, 0, 0, 0, 0, 0, 0, 0, 0, 0, 0, 0, 0, 0, 0, 0, 0, 0, 0, 0, 0, 0, 0, 0, 0, 0, 1, 0, 0, 0, 0, 0, 0, 0, 0, 0, 0, 0, 0, 0])
me_cube_005.materials.append(mat_material)
me_cube_005.materials.append(mat_material_014)
me_cube_005.use_remesh_preserve_volume = False
me_cube_005.use_remesh_preserve_attributes = False
me_cube_005.use_mirror_vertex_groups = False
me_cube_005.update()
me_cube_004 = bpy.data.meshes.new('Cube.004')
me_cube_004.from_pydata([(-1.101, -0.4081, -1.0), (-1.101, -0.4081, 1.0), (-0.8271, 1.401, -1.0), (-0.8271, 1.401, 1.0), (1.0, 0.907, 1.702e-09), (-0.9998, 0.04192, -1.0), (-1.101, -0.4081, 0.0), (-0.9998, 0.04192, 1.0), (-0.8271, 1.401, 0.0), (0.03555, 0.0543, -1.0), (0.03555, 0.0543, 1.0), (-0.04983, -1.613, -1.167), (-0.04549, -1.656, 1.0), (0.0, -0.2088, 1.0), (-0.03663, -0.3079, -1.039), (-0.04549, -1.656, 0.0), (0.03555, 0.0543, 0.0), (-0.9998, 0.04192, 0.0), (-1.027, -0.2111, -1.0), (-1.101, -0.4081, 0.5), (-0.9515, 0.7607, 1.0), (-0.8271, 1.401, -0.5), (-0.3748, 0.7391, -1.0), (0.5, 0.2674, 0.9349), (0.5, -0.4144, -0.9512), (-0.6491, -1.07, 1.0), (-0.9515, 0.7607, -1.0), (-1.101, -0.4081, -0.5), (-1.027, -0.2111, 1.0), (-0.8271, 1.401, 0.5), (0.5, 0.2674, -0.9349), (-0.3748, 0.7391, 1.0), (-0.6491, -1.07, -1.0), (0.5, -0.4144, 0.9512), (-0.001524, -0.6447, 1.0), (0.00147, 0.01496, 1.0), (0.5, -0.02064, 0.9326), (-0.5001, -0.01397, 1.0), (-0.03778, -0.637, -1.007), (-0.01728, -0.063, -1.09), (-0.5001, -0.01397, -1.0), (0.5, -0.02064, -0.9326), (-0.6491, -1.07, 0.0), (0.5, -0.4144, 2.883e-10), (-0.0456, -1.655, -0.5046), (-0.04549, -1.656, 0.5), (0.5, 0.2674, 0.0), (-0.3748, 0.7391, 0.0), (0.03555, 0.0543, -0.5), (0.03555, 0.0543, 0.5), (-0.9515, 0.7607, 0.0), (-1.027, -0.2111, 0.0), (-0.9998, 0.04192, -0.5), (-0.9998, 0.04192, 0.5), (-1.027, -0.2111, 0.5), (-1.027, -0.2111, -0.5), (-0.9515, 0.7607, -0.5), (-0.3748, 0.7391, 0.5), (-0.3748, 0.7391, -0.5), (0.5, 0.2674, -0.4922), (0.5, -0.4144, 0.477), (0.5, -0.4144, -0.477), (-0.6491, -1.07, -0.5), (0.5, 0.1038, -0.9426), (-0.4656, 0.3943, -1.0), (-0.5415, -0.5775, -1.0), (-0.4656, 0.3943, 1.0), (0.5, 0.1038, 0.9426), (0.5, -0.2763, 0.9368), (-0.5415, -0.5775, 1.0), (0.5, -0.2763, -0.9368), (-0.6491, -1.07, 0.5), (0.5, 0.2674, 0.4922), (-0.9515, 0.7607, 0.5), (-1.059, -0.3196, -1.0), (-1.101, -0.4081, 0.75), (-0.8983, 1.095, 1.0), (-0.8271, 1.401, -0.75), (-0.6009, 1.07, -1.0), (0.75, 0.4781, 0.4608), (0.75, 0.235, -0.3059), (-0.8752, -0.7391, 1.0), (-0.9855, 0.4068, -1.0), (-1.101, -0.4081, -0.25), (-1.007, -0.08846, 1.0), (-0.8271, 1.401, 0.25), (0.25, 0.1118, -1.0), (-0.1486, 0.2019, 1.0), (-0.4229, -1.401, -1.0), (0.25, -1.05, 1.0), (-0.03039, -1.291, 1.0), (0.0, -0.05948, 1.0), (0.75, 0.3882, 0.4036), (-0.2502, -0.04192, 1.0), (-0.05958, -1.125, -1.036), (-0.0246, -0.1506, -1.059), (-0.7499, 0.01397, -1.0), (0.25, -0.1694, -1.0), (-0.8752, -0.7391, 0.0), (0.25, -1.05, 0.0), (-0.04771, -1.634, -0.8407), (-0.04549, -1.656, 0.25), (0.75, 0.4902, 2.912e-09), (-0.1486, 0.2019, 0.0), (0.03555, 0.0543, -0.75), (0.03555, 0.0543, 0.25), (-0.8983, 1.095, 0.0), (-1.007, -0.08846, 0.0), (-0.9998, 0.04192, -0.75), (-0.9998, 0.04192, 0.25), (-1.007, -0.08846, -1.0), (-1.101, -0.4081, 0.25), (-0.9855, 0.4068, 1.0), (-0.8271, 1.401, -0.25), (-0.1486, 0.2019, -1.0), (0.25, 0.1118, 1.0), (0.25, -1.05, -1.0), (-0.4229, -1.401, 1.0), (-0.8983, 1.095, -1.0), (-1.101, -0.4081, -0.75), (-1.059, -0.3196, 1.0), (-0.8271, 1.401, 0.75), (0.75, 0.4781, -0.4608), (-0.6009, 1.07, 1.0), (-0.8752, -0.7391, -1.0), (0.75, 0.235, 0.3059), (0.0, -0.4133, 1.0), (0.02278, -0.01795, 1.0), (0.25, -0.1694, 1.0), (-0.7499, 0.01397, 1.0), (-0.03663, -0.4622, -1.011), (0.01398, -0.04835, -1.173), (-0.2256, -0.1818, -0.9837), (0.75, 0.3882, -0.4036), (-0.4229, -1.401, 0.0), (0.75, 0.2478, 4.597e-09), (-0.04549, -1.656, -0.25), (-0.04549, -1.656, 0.75), (0.25, 0.1118, 0.0), (-0.6009, 1.07, 0.0), (0.03555, 0.0543, -0.25), (0.03555, 0.0543, 0.75), (-0.9855, 0.4068, 0.0), (-1.059, -0.3196, 0.0), (-0.9998, 0.04192, -0.25), (-0.9998, 0.04192, 0.75), (-1.007, -0.08846, 0.5), (-1.059, -0.3196, 0.5), (-1.027, -0.2111, 0.25), (-1.027, -0.2111, 0.75), (-1.007, -0.08846, -0.5), (-1.059, -0.3196, -0.5), (-1.027, -0.2111, -0.75), (-1.027, -0.2111, -0.25), (-0.8983, 1.095, -0.5), (-0.9855, 0.4068, -0.5), (-0.9515, 0.7607, -0.75), (-0.9515, 0.7607, -0.25), (-0.1486, 0.2019, 0.5), (-0.6009, 1.07, 0.5), (-0.3748, 0.7391, 0.25), (-0.3748, 0.7391, 0.75), (-0.1486, 0.2019, -0.5), (-0.6009, 1.07, -0.5), (-0.3748, 0.7391, -0.75), (-0.3748, 0.7391, -0.25), (0.75, 0.4872, -0.2553), (0.25, 0.1118, -0.5), (0.5, 0.2674, -0.7198), (0.5, 0.2674, -0.25), (0.25, -1.05, 0.5), (0.75, 0.2446, 0.153), (0.5, -0.4144, 0.2389), (0.5, -0.4144, 0.7138), (0.25, -1.05, -0.5), (0.75, 0.2446, -0.153), (0.5, -0.4144, -0.7138), (0.5, -0.4144, -0.2389), (-0.8752, -0.7391, -0.5), (-0.4229, -1.401, -0.5), (-0.6491, -1.07, -0.75), (-0.6491, -1.07, -0.25), (0.5, 0.03017, -0.9487), (0.5, 0.1856, -0.9372), (0.25, -0.0388, -1.0), (0.75, 0.4154, -0.4209), (-0.4902, 0.1946, -1.0), (-0.4268, 0.578, -1.0), (-0.7085, 0.5775, -1.0), (-0.2145, 0.04163, -0.9297), (-0.5874, -0.8365, -1.0), (-0.5122, -0.3007, -1.0), (-0.7844, -0.3943, -1.0), (-0.2621, -0.7246, -0.9154), (-0.4902, 0.1946, 1.0), (-0.4268, 0.578, 1.0), (-0.2226, 0.1233, 1.0), (-0.7085, 0.5775, 1.0), (0.5, 0.03017, 0.9487), (0.5, 0.1856, 0.9372), (0.75, 0.4154, 0.4209), (0.25, -0.0388, 1.0), (0.5, -0.3146, 0.9124), (0.5, -0.1387, 0.9266), (0.75, 0.3112, 0.3545), (0.25, -0.5911, 1.0), (-0.5874, -0.8365, 1.0), (-0.5122, -0.3007, 1.0), (-0.2985, -0.7607, 1.0), (-0.7844, -0.3943, 1.0), (0.5, -0.3146, -0.9124), (0.5, -0.1387, -0.9266), (0.25, -0.5911, -1.0), (0.75, 0.3112, -0.3545), (-0.8752, -0.7391, 0.5), (-0.4229, -1.401, 0.5), (-0.6491, -1.07, 0.25), (-0.6491, -1.07, 0.75), (0.75, 0.4872, 0.2553), (0.25, 0.1118, 0.5), (0.5, 0.2674, 0.25), (0.5, 0.2674, 0.7198), (-0.8983, 1.095, 0.5), (-0.9855, 0.4068, 0.5), (-0.9515, 0.7607, 0.25), (-0.9515, 0.7607, 0.75), (-0.9855, 0.4068, 0.75), (-0.9855, 0.4068, 0.25), (-0.8983, 1.095, 0.25), (0.25, 0.1118, 0.75), (0.25, 0.1118, 0.25), (0.75, 0.4894, 0.1339), (-0.4229, -1.401, 0.75), (-0.4229, -1.401, 0.25), (-0.8752, -0.7391, 0.25), (0.75, 0.3553, -0.3826), (0.25, -0.3592, -1.0), (0.25, -0.79, -1.0), (-0.7598, -0.1946, 1.0), (-0.2645, -0.4068, 1.0), (-0.3517, -1.139, 1.0), (0.25, -0.3592, 1.0), (0.75, 0.3553, 0.3826), (0.75, 0.2807, 0.3351), (0.25, 0.02647, 1.0), (0.75, 0.4286, 0.4293), (0.75, 0.402, 0.4123), (-0.6626, 0.8365, 1.0), (-0.1911, 0.1727, 1.0), (-0.2425, 0.05591, 1.0), (-0.2364, -0.4574, -0.952), (-0.7598, -0.1946, -1.0), (-0.8232, -0.578, -1.0), (-0.1909, 0.1707, -0.8848), (-0.6626, 0.8365, -1.0), (-0.7378, 0.3007, -1.0), (0.75, 0.4286, -0.4293), (0.25, 0.02647, -1.0), (0.25, -0.1041, -1.0), (-0.4229, -1.401, -0.25), (-0.4229, -1.401, -0.75), (-0.8752, -0.7391, -0.75), (0.75, 0.247, -0.07648), (0.75, 0.2406, -0.2294), (0.25, -1.05, -0.75), (0.75, 0.2406, 0.2294), (0.75, 0.247, 0.07648), (0.25, -1.05, 0.25), (0.25, 0.1118, -0.25), (0.25, 0.1118, -0.75), (0.75, 0.4834, -0.3644), (-0.6009, 1.07, -0.25), (-0.6009, 1.07, -0.75), (-0.1486, 0.2019, -0.75), (-0.6009, 1.07, 0.75), (-0.6009, 1.07, 0.25), (-0.1486, 0.2019, 0.25), (-0.9855, 0.4068, -0.25), (-0.9855, 0.4068, -0.75), (-0.8983, 1.095, -0.75), (-1.059, -0.3196, -0.25), (-1.059, -0.3196, -0.75), (-1.007, -0.08846, -0.75), (-1.059, -0.3196, 0.75), (-1.059, -0.3196, 0.25), (-1.007, -0.08846, 0.25), (-1.007, -0.08846, 0.75), (-1.007, -0.08846, -0.25), (-0.8983, 1.095, -0.25), (-0.1486, 0.2019, 0.75), (-0.1486, 0.2019, -0.25), (0.75, 0.4894, -0.1339), (0.25, -1.05, 0.75), (0.25, -1.05, -0.25), (-0.8752, -0.7391, -0.25), (0.75, 0.402, -0.4123), (-0.2252, -0.06873, -0.9735), (-0.3022, -1.01, -1.176), (-0.7378, 0.3007, 1.0), (0.25, -0.1041, 1.0), (0.25, -0.79, 1.0), (-0.8232, -0.578, 1.0), (0.75, 0.2807, -0.3351), (-0.8752, -0.7391, 0.75), (0.75, 0.4834, 0.3644), (-0.8983, 1.095, 0.75), (-0.08525, -0.5272, -2.997), (-0.08591, -0.6268, -2.997), (-0.09833, -0.9047, -2.997), (-0.08525, -0.4393, -2.997), (-0.1929, -0.3675, -2.997), (-0.2137, -0.6767, -2.997), (-0.199, -0.5245, -2.997), (-0.2365, -0.8395, -2.997)], [], [(305, 76, 3, 121), (304, 79, 4), (303, 81, 1, 75), (302, 4, 80), (301, 120, 1, 81), (300, 90, 12, 89), (299, 91, 13, 128), (298, 112, 7, 129), (297, 94, 11, 88), (296, 95, 14, 132), (295, 4, 133), (294, 98, 6, 83), (293, 99, 15, 136), (292, 89, 12, 137), (291, 102, 4), (290, 103, 16, 140), (289, 87, 10, 141), (288, 106, 8, 113), (287, 107, 17, 144), (286, 84, 7, 145), (285, 146, 53, 109), (284, 147, 54, 148), (283, 120, 28, 149), (282, 150, 52, 108), (281, 151, 55, 152), (280, 143, 51, 153), (279, 154, 21, 77), (278, 155, 56, 156), (277, 142, 50, 157), (276, 158, 49, 105), (275, 159, 57, 160), (274, 123, 31, 161), (273, 162, 48, 104), (272, 163, 58, 164), (271, 139, 47, 165), (270, 166, 4), (269, 167, 59, 168), (268, 138, 46, 169), (267, 170, 45, 101), (266, 171, 60, 172), (265, 125, 33, 173), (264, 174, 44, 100), (263, 175, 61, 176), (262, 135, 43, 177), (261, 178, 27, 119), (260, 179, 62, 180), (259, 134, 42, 181), (258, 182, 41, 97), (257, 183, 63, 184), (256, 4, 185), (255, 186, 40, 96), (254, 187, 64, 188), (253, 131, 39, 189), (252, 190, 32, 124), (251, 191, 65, 192), (193, 250, 312, 311), (249, 194, 37, 93), (248, 195, 66, 196), (247, 76, 20, 197), (246, 198, 36, 92), (245, 199, 67, 200), (244, 127, 35, 201), (243, 202, 33, 125), (242, 203, 68, 204), (241, 126, 34, 205), (240, 206, 25, 117), (239, 207, 69, 208), (238, 84, 28, 209), (237, 210, 24, 116), (236, 211, 70, 212), (235, 4, 213), (234, 214, 19, 111), (233, 215, 71, 216), (232, 117, 25, 217), (231, 218, 4), (230, 219, 72, 220), (229, 115, 23, 221), (228, 222, 29, 85), (227, 223, 73, 224), (226, 112, 20, 225), (223, 226, 225, 73), (53, 145, 226, 223), (145, 7, 112, 226), (142, 227, 224, 50), (17, 109, 227, 142), (109, 53, 223, 227), (106, 228, 85, 8), (50, 224, 228, 106), (224, 73, 222, 228), (219, 229, 221, 72), (49, 141, 229, 219), (141, 10, 115, 229), (138, 230, 220, 46), (16, 105, 230, 138), (105, 49, 219, 230), (102, 231, 4), (46, 220, 231, 102), (220, 72, 218, 231), (215, 232, 217, 71), (45, 137, 232, 215), (137, 12, 117, 232), (134, 233, 216, 42), (15, 101, 233, 134), (101, 45, 215, 233), (98, 234, 111, 6), (42, 216, 234, 98), (216, 71, 214, 234), (211, 235, 213, 70), (41, 133, 235, 211), (133, 4, 235), (130, 236, 212, 38), (14, 97, 236, 130), (97, 41, 211, 236), (94, 237, 116, 11), (38, 212, 237, 94), (212, 70, 210, 237), (207, 238, 209, 69), (37, 129, 238, 207), (129, 7, 84, 238), (126, 239, 208, 34), (13, 93, 239, 126), (93, 37, 207, 239), (90, 240, 117, 12), (34, 208, 240, 90), (208, 69, 206, 240), (203, 241, 205, 68), (36, 128, 241, 203), (128, 13, 126, 241), (4, 242, 204), (4, 92, 242), (92, 36, 203, 242), (4, 243, 125), (4, 204, 243), (204, 68, 202, 243), (199, 244, 201, 67), (23, 115, 244, 199), (115, 10, 127, 244), (4, 245, 200), (4, 79, 245), (79, 23, 199, 245), (4, 246, 92), (4, 200, 246), (200, 67, 198, 246), (195, 247, 197, 66), (31, 123, 247, 195), (123, 3, 76, 247), (127, 248, 196, 35), (10, 87, 248, 127), (87, 31, 195, 248), (91, 249, 93, 13), (35, 196, 249, 91), (196, 66, 194, 249), (191, 250, 193, 65), (40, 132, 250, 191), (130, 38, 307, 306), (110, 251, 192, 18), (5, 96, 251, 110), (96, 40, 191, 251), (74, 252, 124, 0), (18, 192, 252, 74), (192, 65, 190, 252), (187, 253, 189, 64), (22, 114, 253, 187), (114, 9, 131, 253), (118, 254, 188, 26), (2, 78, 254, 118), (78, 22, 187, 254), (82, 255, 96, 5), (26, 188, 255, 82), (188, 64, 186, 255), (183, 256, 185, 63), (30, 122, 256, 183), (122, 4, 256), (131, 257, 184, 39), (9, 86, 257, 131), (86, 30, 183, 257), (95, 258, 97, 14), (39, 184, 258, 95), (184, 63, 182, 258), (179, 259, 181, 62), (44, 136, 259, 179), (136, 15, 134, 259), (88, 260, 180, 32), (11, 100, 260, 88), (100, 44, 179, 260), (124, 261, 119, 0), (32, 180, 261, 124), (180, 62, 178, 261), (175, 262, 177, 61), (4, 262, 175), (4, 135, 262), (80, 263, 176, 24), (4, 263, 80), (4, 175, 263), (116, 264, 100, 11), (24, 176, 264, 116), (176, 61, 174, 264), (171, 265, 173, 60), (4, 265, 171), (4, 125, 265), (135, 266, 172, 43), (4, 266, 135), (4, 171, 266), (99, 267, 101, 15), (43, 172, 267, 99), (172, 60, 170, 267), (167, 268, 169, 59), (48, 140, 268, 167), (140, 16, 138, 268), (86, 269, 168, 30), (9, 104, 269, 86), (104, 48, 167, 269), (122, 270, 4), (30, 168, 270, 122), (168, 59, 166, 270), (163, 271, 165, 58), (21, 113, 271, 163), (113, 8, 139, 271), (78, 272, 164, 22), (2, 77, 272, 78), (77, 21, 163, 272), (114, 273, 104, 9), (22, 164, 273, 114), (164, 58, 162, 273), (159, 274, 161, 57), (29, 121, 274, 159), (121, 3, 123, 274), (139, 275, 160, 47), (8, 85, 275, 139), (85, 29, 159, 275), (103, 276, 105, 16), (47, 160, 276, 103), (160, 57, 158, 276), (155, 277, 157, 56), (52, 144, 277, 155), (144, 17, 142, 277), (82, 278, 156, 26), (5, 108, 278, 82), (108, 52, 155, 278), (118, 279, 77, 2), (26, 156, 279, 118), (156, 56, 154, 279), (151, 280, 153, 55), (27, 83, 280, 151), (83, 6, 143, 280), (74, 281, 152, 18), (0, 119, 281, 74), (119, 27, 151, 281), (110, 282, 108, 5), (18, 152, 282, 110), (152, 55, 150, 282), (147, 283, 149, 54), (19, 75, 283, 147), (75, 1, 120, 283), (143, 284, 148, 51), (6, 111, 284, 143), (111, 19, 147, 284), (107, 285, 109, 17), (51, 148, 285, 107), (148, 54, 146, 285), (146, 286, 145, 53), (54, 149, 286, 146), (149, 28, 84, 286), (150, 287, 144, 52), (55, 153, 287, 150), (153, 51, 107, 287), (154, 288, 113, 21), (56, 157, 288, 154), (157, 50, 106, 288), (158, 289, 141, 49), (57, 161, 289, 158), (161, 31, 87, 289), (162, 290, 140, 48), (58, 165, 290, 162), (165, 47, 103, 290), (166, 291, 4), (59, 169, 291, 166), (169, 46, 102, 291), (170, 292, 137, 45), (60, 173, 292, 170), (173, 33, 89, 292), (174, 293, 136, 44), (61, 177, 293, 174), (177, 43, 99, 293), (178, 294, 83, 27), (62, 181, 294, 178), (181, 42, 98, 294), (182, 295, 133, 41), (63, 185, 295, 182), (185, 4, 295), (186, 296, 132, 40), (64, 189, 296, 186), (189, 39, 95, 296), (190, 297, 88, 32), (65, 193, 297, 190), (38, 94, 308, 307), (194, 298, 129, 37), (66, 197, 298, 194), (197, 20, 112, 298), (198, 299, 128, 36), (67, 201, 299, 198), (201, 35, 91, 299), (202, 300, 89, 33), (68, 205, 300, 202), (205, 34, 90, 300), (206, 301, 81, 25), (69, 209, 301, 206), (209, 28, 120, 301), (210, 302, 80, 24), (70, 213, 302, 210), (213, 4, 302), (214, 303, 75, 19), (71, 217, 303, 214), (217, 25, 81, 303), (218, 304, 4), (72, 221, 304, 218), (221, 23, 79, 304), (222, 305, 121, 29), (73, 225, 305, 222), (225, 20, 76, 305), (312, 306, 307, 311), (310, 309, 306, 312), (311, 307, 308, 313), (132, 14, 309, 310), (94, 297, 313, 308), (14, 130, 306, 309), (297, 193, 311, 313), (250, 132, 310, 312)])
me_cube_004.polygons.foreach_set('material_index', [0, 1, 0, 0, 0, 0, 0, 0, 0, 0, 0, 0, 0, 0, 1, 0, 0, 0, 0, 0, 0, 0, 0, 0, 0, 0, 0, 0, 0, 0, 0, 0, 0, 0, 0, 1, 0, 0, 0, 0, 0, 0, 0, 0, 0, 0, 0, 0, 0, 0, 0, 0, 0, 0, 0, 0, 0, 0, 0, 0, 0, 0, 0, 0, 0, 0, 0, 0, 0, 0, 0, 0, 0, 0, 1, 0, 0, 0, 0, 0, 0, 0, 0, 0, 0, 0, 0, 0, 0, 0, 0, 0, 0, 0, 0, 1, 0, 0, 0, 0, 0, 0, 0, 0, 0, 0, 0, 0, 0, 0, 0, 0, 0, 0, 0, 0, 0, 0, 0, 0, 0, 0, 0, 0, 0, 0, 0, 0, 0, 0, 0, 0, 0, 0, 0, 1, 1, 0, 1, 1, 0, 0, 0, 0, 1, 1, 0, 1, 1, 0, 0, 0, 0, 0, 0, 0, 0, 0, 0, 0, 0, 0, 1, 1, 0, 1, 1, 0, 0, 0, 0, 1, 1, 0, 1, 1, 0, 0, 0, 0, 0, 0, 0, 0, 0, 0, 0, 0, 0, 0, 0, 0, 0, 0, 0, 0, 0, 0, 0, 0, 0, 0, 0, 0, 0, 0, 0, 0, 0, 0, 0, 0, 1, 0, 0, 0, 0, 0, 0, 0, 0, 0, 0, 0, 0, 0, 0, 0, 0, 0, 0, 0, 0, 0, 0, 0, 0, 0, 0, 0, 0, 0, 0, 0, 0, 0, 0, 0, 0, 0, 0, 0, 0, 0, 0, 0, 0, 0, 0, 0, 0, 0, 0, 0, 0, 0, 0, 0, 0, 0, 0, 0, 0, 0, 0, 1, 0, 0, 0, 0, 0, 0, 0, 0, 0, 0, 0, 0, 0, 0, 0, 0, 0, 0, 0, 0, 0, 0, 0, 0, 0, 0, 0, 0, 0, 0, 0, 0, 0, 0, 0, 0, 0, 0, 1, 0, 0, 0, 0, 0, 0, 0, 0, 0, 0, 0, 0, 0])
me_cube_004.materials.append(mat_material_016)
me_cube_004.materials.append(mat_material_015)
me_cube_004.use_remesh_preserve_volume = False
me_cube_004.use_remesh_preserve_attributes = False
me_cube_004.use_mirror_vertex_groups = False
me_cube_004.update()
me_plane_001 = bpy.data.meshes.new('Plane.001')
me_plane_001.from_pydata([(0.2138, -0.7516, -2.425), (-0.7989, 0.6351, -2.425), (1.227, 0.6351, -2.425), (-0.7989, 0.6351, 1.401), (0.2138, -0.7516, 1.401), (1.227, 0.6351, 1.401), (-0.3249, 0.4188, 4.692), (0.2138, -0.3189, 4.692), (0.7525, 0.4188, 4.692), (-0.3249, 0.8701, 5.234), (0.2138, 0.1325, 5.234), (0.7525, 0.8701, 5.234), (-0.2926, -0.05826, -2.425), (0.2138, 0.6351, -2.425), (0.7201, -0.05826, -2.425), (-0.03939, -0.4049, -2.425), (-0.2926, 0.6351, -2.425), (0.9733, 0.2884, -2.425), (-0.5457, 0.2884, -2.425), (0.7201, 0.6351, -2.425), (0.467, -0.4049, -2.425), (0.467, 0.2884, -2.425), (0.2138, -0.05826, -2.425), (-0.03939, 0.2884, -2.425), (-0.5457, 0.2884, 0.413), (-0.2926, -0.05826, 0.413), (0.7201, 0.6351, 0.413), (0.2138, 0.6351, 0.413), (0.467, -0.4049, 0.413), (0.7201, -0.05826, 0.413), (0.467, 0.2884, 0.413), (0.2138, -0.05826, 0.413), (-0.03939, 0.2884, 0.413), (-0.03939, -0.4049, 0.413), (-0.2926, 0.6351, 0.413), (0.9733, 0.2884, 0.413), (-0.2926, -0.05826, 1.401), (0.2138, 0.6351, 1.401), (0.7201, -0.05826, 1.401), (-0.05557, 0.04992, 4.692), (0.2138, 0.4188, 4.692), (0.4831, 0.04992, 4.692), (-0.2926, -0.05826, 1.401), (0.2138, -0.7516, 1.401), (0.2138, 0.6351, 1.401), (-0.7989, 0.6351, 1.401), (0.7201, -0.05826, 1.401), (1.227, 0.6351, 1.401), (-0.05557, 0.04992, 4.692), (0.2138, -0.3189, 4.692), (0.2138, 0.4188, 4.692), (-0.3249, 0.4188, 4.692), (0.4831, 0.04992, 4.692), (0.7525, 0.4188, 4.692), (0.9895, 0.5269, 3.328), (0.2138, -0.5353, 3.328), (-0.5619, 0.5269, 3.328), (-0.4844, -0.1458, 3.328), (0.2138, 0.8102, 3.328), (0.9119, -0.1458, 3.328), (-0.03939, -0.4049, 1.401), (-0.2926, 0.6351, 1.401), (0.9733, 0.2884, 1.401), (0.07911, -0.1345, 4.692), (-0.05557, 0.4188, 4.692), (0.6178, 0.2343, 4.692), (0.871, 0.4728, 3.892), (0.2138, -0.6434, 2.763), (-0.4434, 0.4728, 3.892), (-0.5457, 0.2884, 1.401), (0.7201, 0.6351, 1.401), (0.467, -0.4049, 1.401), (-0.1902, 0.2343, 4.692), (0.4831, 0.4188, 4.692), (0.3485, -0.1345, 4.692), (1.108, 0.581, 2.763), (0.2138, -0.4271, 3.892), (-0.6804, 0.581, 2.763), (-0.3777, -0.09712, 4.344), (-0.591, -0.1945, 2.312), (-0.8334, 0.3322, 3.328), (-0.1353, -0.6238, 3.328), (0.2138, 0.7128, 4.344), (0.2138, 0.9075, 2.312), (0.9119, 0.8102, 3.328), (-0.4844, 0.8102, 3.328), (0.8053, -0.09712, 4.344), (1.019, -0.1945, 2.312), (0.5629, -0.6238, 3.328), (1.261, 0.3322, 3.328), (1.421, 0.3565, 2.312), (0.6162, -0.7455, 2.312), (0.5095, -0.5021, 4.344), (-0.591, 0.9075, 2.312), (1.019, 0.9075, 2.312), (0.8053, 0.7128, 4.344), (-0.1886, -0.7455, 2.312), (-0.9934, 0.3565, 2.312), (-0.6735, 0.3079, 4.344), (-0.08196, -0.5021, 4.344), (-0.3777, 0.7128, 4.344), (1.101, 0.3079, 4.344), (-0.6095, 0.2981, -2.544), (-0.3351, -0.07765, -2.544), (0.7626, 0.6739, -2.544), (0.2138, 0.6739, -2.544), (0.4882, -0.4534, -2.544), (0.7626, -0.07765, -2.544), (1.063, 0.9483, 0.532), (1.037, 0.2981, -2.544), (1.488, 0.3667, 0.532), (0.2138, 0.9483, 0.532), (-0.06063, -0.4534, -2.544), (-0.3351, 0.6739, -2.544), (-0.6357, 0.9483, 0.532), (-1.06, 0.3667, 0.532), (-0.211, -0.7965, 0.532), (-0.6357, -0.2149, 0.532), (1.063, -0.2149, 0.532), (0.6385, -0.7965, 0.532), (-0.5457, 0.2884, -2.34), (-0.2926, -0.05826, -2.34), (0.7201, 0.6351, -2.34), (0.2138, 0.6351, -2.34), (0.467, -0.4049, -2.34), (0.7201, -0.05826, -2.34), (0.467, 0.2884, -2.34), (0.2138, -0.05826, -2.34), (-0.03939, 0.2884, -2.34), (-0.03939, -0.4049, -2.34), (-0.2926, 0.6351, -2.34), (0.9733, 0.2884, -2.34), (-0.6095, 0.2981, -2.544), (-0.3351, -0.07765, -2.544), (0.7626, 0.6739, -2.544), (0.2138, 0.6739, -2.544), (0.4882, -0.4534, -2.544), (0.7626, -0.07765, -2.544), (1.063, 0.9483, 0.532), (1.037, 0.2981, -2.544), (1.488, 0.3667, 0.532), (0.2138, 0.9483, 0.532), (-0.06063, -0.4534, -2.544), (-0.3351, 0.6739, -2.544), (-0.6357, 0.9483, 0.532), (-1.06, 0.3667, 0.532), (-0.211, -0.7965, 0.532), (-0.6357, -0.2149, 0.532), (1.063, -0.2149, 0.532), (0.6385, -0.7965, 0.532), (-0.518, 0.1729, -2.544), (-0.4265, 0.04761, -2.544), (0.5797, 0.6739, -2.544), (0.3967, 0.6739, -2.544), (0.5797, -0.3282, -2.544), (0.6712, -0.2029, -2.544), (0.9631, 0.8569, -0.4933), (0.8629, 0.7654, -1.519), (1.187, 0.321, -1.519), (1.338, 0.3439, -0.4933), (0.2138, 0.7654, -1.519), (0.2138, 0.8569, -0.4933), (-0.2436, -0.2029, -2.544), (-0.1521, -0.3282, -2.544), (0.03084, 0.6739, -2.544), (-0.1521, 0.6739, -2.544), (0.8541, 0.04761, -2.544), (0.9456, 0.1729, -2.544), (-0.4353, 0.7654, -1.519), (-0.5355, 0.8569, -0.4933), (-0.7598, 0.321, -1.519), (-0.9101, 0.3439, -0.4933), (-0.1608, -0.6821, -0.4933), (-0.1107, -0.5678, -1.519), (-0.4353, -0.1234, -1.519), (-0.5355, -0.1691, -0.4933), (0.9631, -0.1691, -0.4933), (0.8629, -0.1234, -1.519), (0.5383, -0.5678, -1.519), (0.5884, -0.6821, -0.4933), (-0.9189, 0.1729, 0.532), (-0.7773, -0.021, 0.532), (0.7801, 0.9483, 0.532), (0.497, 0.9483, 0.532), (0.7801, -0.6026, 0.532), (0.9217, -0.4087, 0.532), (-0.4941, -0.4087, 0.532), (-0.3525, -0.6026, 0.532), (-0.06937, 0.9483, 0.532), (-0.3525, 0.9483, 0.532), (1.205, -0.021, 0.532), (1.346, 0.1729, 0.532), (0.7547, -0.2715, -1.519), (0.8382, -0.3401, -0.4933), (0.6465, -0.4196, -1.519), (0.7133, -0.5111, -0.4933), (-0.2189, -0.4196, -1.519), (-0.2857, -0.5111, -0.4933), (-0.3271, -0.2715, -1.519), (-0.4106, -0.3401, -0.4933), (-0.5434, 0.02474, -1.519), (-0.6604, 0.001866, -0.4933), (-0.6516, 0.1729, -1.519), (-0.7852, 0.1729, -0.4933), (-0.2189, 0.7654, -1.519), (-0.2857, 0.8569, -0.4933), (-0.002563, 0.7654, -1.519), (-0.03597, 0.8569, -0.4933), (0.4301, 0.7654, -1.519), (0.4635, 0.8569, -0.4933), (0.6465, 0.7654, -1.519), (0.7133, 0.8569, -0.4933), (1.079, 0.1729, -1.519), (1.213, 0.1729, -0.4933), (0.971, 0.02474, -1.519), (1.088, 0.001866, -0.4933), (0.8629, 0.7654, -1.519), (0.7626, 0.6739, -2.544), (-0.1521, 0.6739, -2.544), (-0.3351, 0.6739, -2.544), (-0.5355, 0.8569, -0.4933), (-0.6357, 0.9483, 0.532), (-0.3525, 0.9483, 0.532), (0.5797, 0.6739, -2.544), (0.3967, 0.6739, -2.544), (1.063, 0.9483, 0.532), (0.9631, 0.8569, -0.4933), (0.2138, 0.7654, -1.519), (0.2138, 0.8569, -0.4933), (0.03084, 0.6739, -2.544), (-0.4353, 0.7654, -1.519), (0.7801, 0.9483, 0.532), (0.497, 0.9483, 0.532), (-0.06937, 0.9483, 0.532), (-0.2857, 0.8569, -0.4933), (-0.2189, 0.7654, -1.519), (-0.03597, 0.8569, -0.4933), (-0.002563, 0.7654, -1.519), (0.4635, 0.8569, -0.4933), (0.4301, 0.7654, -1.519), (0.7133, 0.8569, -0.4933), (0.6465, 0.7654, -1.519), (1.492, 0.3777, -0.4054), (1.663, 0.4037, 0.7605), (-0.2023, -0.3865, -2.737), (-0.09827, -0.5289, -2.737), (1.046, 0.1833, -2.737), (1.15, 0.3257, -2.737), (-1.064, 0.3777, -0.4054), (-1.235, 0.4037, 0.7605), (-0.1552, -0.6589, -1.571), (0.6398, -0.789, -0.4054), (0.6968, -0.919, 0.7605), (-0.4302, -0.6985, 0.7605), (-0.2692, -0.919, 0.7605), (1.502, 0.1833, 0.7605), (-0.7224, 0.3257, -2.737), (-0.6184, 0.1833, -2.737), (-0.5143, 0.04085, -2.737), (0.5258, -0.5289, -2.737), (0.6299, -0.3865, -2.737), (0.7339, -0.244, -2.737), (1.321, 0.3517, -1.571), (-0.3063, -0.244, -2.737), (0.9419, 0.04085, -2.737), (-0.8933, 0.3517, -1.571), (-0.2122, -0.789, -0.4054), (-0.5243, -0.1536, -1.571), (-0.6382, -0.2056, -0.4054), (1.066, -0.2056, -0.4054), (0.9519, -0.1536, -1.571), (0.5828, -0.6589, -1.571), (-1.074, 0.1833, 0.7605), (-0.9132, -0.03717, 0.7605), (0.8578, -0.6985, 0.7605), (1.019, -0.4781, 0.7605), (-0.5912, -0.4781, 0.7605), (1.341, -0.03717, 0.7605), (0.9238, -0.4001, -0.4054), (0.8288, -0.322, -1.571), (0.7818, -0.5945, -0.4054), (0.7058, -0.4905, -1.571), (-0.3542, -0.5945, -0.4054), (-0.2783, -0.4905, -1.571), (-0.4962, -0.4001, -0.4054), (-0.4013, -0.322, -1.571), (-0.7802, -0.01117, -0.4054), (-0.6473, 0.01484, -1.571), (-0.9222, 0.1833, -0.4054), (-0.7703, 0.1833, -1.571), (1.35, 0.1833, -0.4054), (1.198, 0.1833, -1.571), (1.208, -0.01117, -0.4054), (1.075, 0.01484, -1.571), (0.9519, 0.857, -1.571), (0.8379, 0.753, -2.737), (-0.2023, 0.753, -2.737), (-0.4103, 0.753, -2.737), (-0.6382, 0.9611, -0.4054), (-0.7522, 1.065, 0.7605), (-0.4302, 1.065, 0.7605), (0.6299, 0.753, -2.737), (0.4218, 0.753, -2.737), (1.18, 1.065, 0.7605), (1.066, 0.9611, -0.4054), (0.2138, 0.857, -1.571), (0.2138, 0.9611, -0.4054), (0.005753, 0.753, -2.737), (-0.5243, 0.857, -1.571), (0.8578, 1.065, 0.7605), (0.5358, 1.065, 0.7605), (-0.1082, 1.065, 0.7605), (-0.3542, 0.9611, -0.4054), (-0.2783, 0.857, -1.571), (-0.07022, 0.9611, -0.4054), (-0.03223, 0.857, -1.571), (0.4978, 0.9611, -0.4054), (0.4598, 0.857, -1.571), (0.7818, 0.9611, -0.4054), (0.7058, 0.857, -1.571)], [], [(0, 15, 20), (5, 37, 44, 70, 47), (0, 20, 14, 17, 2, 5, 38, 4), (2, 19, 13, 16, 1, 3, 37, 5), (1, 18, 12, 15, 0, 4, 36, 3), (7, 41, 8, 11, 10), (38, 5, 47, 62, 46), (40, 8, 53, 73, 50), (10, 11, 9), (8, 40, 6, 9, 11), (6, 39, 7, 10, 9), (26, 27, 111, 108), (20, 15, 33, 28), (18, 24, 115, 102), (21, 23, 32, 30), (19, 17, 35, 26), (18, 1, 16), (29, 35, 110, 118), (21, 22, 23), (18, 16, 34, 24), (17, 19, 2), (24, 25, 117, 115), (23, 22, 31, 32), (34, 16, 113, 114), (22, 21, 30, 31), (27, 34, 114, 111), (28, 33, 129, 124), (30, 32, 128, 126), (35, 29, 125, 131), (27, 26, 122, 123), (26, 35, 131, 122), (24, 34, 130, 120), (34, 27, 123, 130), (25, 24, 120, 121), (32, 31, 127, 128), (33, 25, 121, 129), (31, 30, 126, 127), (29, 28, 124, 125), (8, 41, 52, 65, 53), (3, 36, 42, 69, 45), (37, 3, 45, 61, 44), (39, 6, 51, 72, 48), (6, 40, 50, 64, 51), (36, 4, 43, 60, 42), (4, 38, 46, 71, 43), (7, 39, 48, 63, 49), (41, 7, 49, 74, 52), (101, 66, 53, 65), (100, 68, 51, 64), (99, 76, 49, 63), (98, 78, 48, 72), (97, 79, 57, 80), (96, 67, 55, 81), (95, 82, 50, 73), (94, 83, 58, 84), (93, 77, 56, 85), (92, 86, 52, 74), (91, 87, 59, 88), (90, 75, 54, 89), (87, 90, 89, 59), (46, 62, 90, 87), (62, 47, 75, 90), (67, 91, 88, 55), (43, 71, 91, 67), (71, 46, 87, 91), (76, 92, 74, 49), (55, 88, 92, 76), (88, 59, 86, 92), (83, 93, 85, 58), (44, 61, 93, 83), (61, 45, 77, 93), (75, 94, 84, 54), (47, 70, 94, 75), (70, 44, 83, 94), (66, 95, 73, 53), (54, 84, 95, 66), (84, 58, 82, 95), (79, 96, 81, 57), (42, 60, 96, 79), (60, 43, 67, 96), (77, 97, 80, 56), (45, 69, 97, 77), (69, 42, 79, 97), (68, 98, 72, 51), (56, 80, 98, 68), (80, 57, 78, 98), (78, 99, 63, 48), (57, 81, 99, 78), (81, 55, 76, 99), (82, 100, 64, 50), (58, 85, 100, 82), (85, 56, 68, 100), (86, 101, 65, 52), (59, 89, 101, 86), (89, 54, 66, 101), (109, 107, 137, 166, 167, 139), (115, 117, 147, 181, 180, 145), (103, 102, 132, 150, 151, 133), (113, 105, 135, 164, 165, 143), (106, 119, 149, 179, 178, 136), (112, 103, 133, 162, 163, 142), (15, 12, 103, 112), (28, 29, 118, 119), (16, 13, 105, 113), (12, 18, 102, 103), (33, 15, 112, 116), (17, 14, 107, 109), (13, 19, 104, 105), (14, 20, 106, 107), (19, 26, 108, 104), (25, 33, 116, 117), (20, 28, 119, 106), (35, 17, 109, 110), (125, 126, 131), (125, 127, 126), (121, 120, 128), (128, 130, 123), (128, 120, 130), (126, 128, 123), (127, 121, 128), (131, 126, 122), (126, 123, 122), (124, 127, 125), (124, 129, 127), (129, 121, 127), (215, 176, 148, 190), (188, 189, 222, 233), (207, 161, 141, 188), (225, 231, 309, 303), (199, 175, 147, 186), (230, 219, 297, 308), (105, 104, 134, 152, 153, 135), (108, 111, 141, 183, 182, 138), (114, 113, 143, 168, 169, 144), (107, 106, 136, 154, 155, 137), (119, 118, 148, 185, 184, 149), (102, 115, 145, 171, 170, 132), (104, 108, 138, 156, 157, 134), (117, 116, 146, 187, 186, 147), (116, 112, 142, 173, 172, 146), (110, 109, 139, 158, 159, 140), (111, 114, 144, 189, 188, 141), (118, 110, 140, 191, 190, 148), (176, 193, 185, 148), (192, 193, 278, 279), (137, 155, 192, 177), (218, 229, 307, 296), (167, 166, 264, 246), (192, 194, 195, 193), (240, 226, 304, 318), (194, 178, 179, 195), (192, 155, 261, 279), (216, 241, 319, 294), (185, 193, 278, 275), (173, 196, 197, 172), (200, 201, 286, 287), (196, 198, 199, 197), (162, 133, 174, 198), (226, 225, 303, 304), (175, 201, 181, 147), (238, 240, 318, 316), (133, 151, 200, 174), (190, 191, 255, 277), (200, 151, 258, 287), (200, 202, 203, 201), (224, 223, 301, 302), (202, 170, 171, 203), (208, 209, 238, 239), (143, 165, 218, 219), (208, 153, 224, 239), (168, 204, 205, 169), (189, 144, 221, 222), (204, 206, 207, 205), (164, 135, 160, 206), (183, 209, 238, 232), (161, 209, 183, 141), (161, 207, 236, 228), (135, 153, 208, 160), (206, 160, 227, 237), (134, 157, 216, 217), (208, 210, 211, 209), (211, 156, 226, 240), (210, 157, 156, 211), (241, 239, 317, 319), (181, 201, 286, 273), (223, 217, 295, 301), (158, 212, 213, 159), (163, 162, 263, 244), (212, 214, 215, 213), (166, 137, 177, 214), (238, 228, 306, 316), (175, 199, 284, 268), (222, 221, 299, 300), (227, 239, 317, 305), (198, 174, 267, 285), (221, 220, 298, 299), (186, 187, 253, 276), (197, 199, 284, 282), (191, 140, 243, 255), (219, 218, 296, 297), (198, 196, 283, 285), (144, 169, 220, 221), (207, 188, 233, 236), (164, 206, 237, 229), (165, 164, 229, 218), (152, 134, 217, 223), (160, 208, 239, 227), (207, 206, 237, 236), (153, 152, 223, 224), (209, 161, 228, 238), (204, 168, 230, 235), (210, 208, 239, 241), (169, 205, 234, 220), (168, 143, 219, 230), (209, 211, 240, 238), (138, 182, 231, 225), (206, 204, 235, 237), (156, 138, 225, 226), (157, 210, 241, 216), (182, 183, 232, 231), (205, 207, 236, 234), (288, 248, 249, 272), (280, 251, 252, 274), (278, 280, 274, 275), (270, 279, 278, 269), (261, 260, 281, 279), (260, 259, 271, 281), (266, 282, 253, 254), (282, 284, 276, 253), (245, 244, 283, 250), (244, 263, 285, 283), (285, 267, 268, 284), (286, 288, 272, 273), (267, 287, 286, 268), (258, 257, 289, 287), (257, 256, 265, 289), (242, 290, 255, 243), (290, 292, 277, 255), (247, 246, 291, 262), (246, 264, 293, 291), (293, 270, 269, 292), (318, 304, 303, 309), (298, 312, 300, 299), (312, 314, 311, 300), (297, 296, 313, 308), (296, 307, 315, 313), (315, 305, 306, 314), (316, 318, 309, 310), (305, 317, 316, 306), (302, 301, 319, 317), (301, 295, 294, 319), (174, 200, 287, 267), (132, 170, 265, 256), (231, 232, 310, 309), (140, 159, 242, 243), (201, 175, 268, 286), (233, 222, 300, 311), (202, 200, 287, 289), (177, 192, 279, 270), (146, 172, 266, 254), (142, 163, 244, 245), (201, 203, 288, 286), (193, 176, 269, 278), (170, 202, 289, 265), (194, 192, 279, 281), (236, 233, 311, 314), (139, 167, 246, 247), (203, 171, 248, 288), (193, 195, 280, 278), (229, 237, 315, 307), (178, 194, 281, 271), (236, 237, 315, 314), (150, 132, 256, 257), (215, 190, 277, 292), (171, 145, 249, 248), (195, 179, 251, 280), (235, 230, 308, 313), (151, 150, 257, 258), (166, 214, 293, 264), (173, 142, 245, 250), (136, 178, 271, 259), (220, 234, 312, 298), (215, 214, 293, 292), (237, 235, 313, 315), (212, 158, 262, 291), (145, 180, 272, 249), (234, 236, 314, 312), (154, 136, 259, 260), (159, 213, 290, 242), (179, 149, 252, 251), (199, 186, 276, 284), (180, 181, 273, 272), (237, 227, 305, 315), (155, 154, 260, 261), (214, 212, 291, 293), (162, 198, 285, 263), (228, 236, 314, 306), (213, 215, 292, 290), (199, 198, 285, 284), (232, 238, 316, 310), (214, 177, 270, 293), (196, 173, 250, 283), (149, 184, 274, 252), (239, 224, 302, 317), (158, 139, 247, 262), (176, 215, 292, 269), (187, 146, 254, 253), (172, 197, 282, 266), (184, 185, 275, 274), (239, 238, 316, 317), (217, 216, 294, 295)])
me_plane_001.polygons.foreach_set('material_index', [0, 0, 0, 0, 0, 0, 0, 0, 0, 0, 0, 1, 2, 2, 1, 2, 0, 1, 1, 2, 0, 1, 1, 2, 1, 1, 2, 1, 1, 1, 2, 2, 1, 1, 1, 1, 1, 1, 0, 0, 0, 0, 0, 0, 0, 0, 0, 1, 1, 1, 1, 2, 1, 1, 2, 1, 1, 2, 1, 2, 1, 1, 1, 1, 1, 1, 1, 2, 2, 1, 1, 1, 1, 1, 1, 1, 2, 2, 1, 1, 1, 1, 1, 1, 1, 2, 1, 2, 1, 1, 2, 1, 1, 2, 1, 0, 1, 0, 0, 2, 0, 0, 1, 0, 0, 2, 0, 0, 0, 2, 1, 2, 2, 1, 1, 1, 1, 1, 1, 1, 1, 1, 1, 1, 1, 2, 1, 2, 1, 2, 2, 0, 1, 2, 0, 1, 2, 2, 1, 2, 2, 1, 1, 2, 2, 2, 0, 0, 2, 2, 2, 2, 2, 2, 2, 2, 2, 2, 2, 2, 2, 2, 1, 2, 2, 0, 2, 2, 0, 2, 2, 1, 2, 2, 2, 2, 2, 2, 2, 2, 2, 2, 2, 2, 2, 0, 2, 0, 2, 2, 2, 2, 1, 2, 2, 2, 1, 2, 1, 0, 2, 2, 2, 2, 0, 0, 2, 2, 0, 2, 2, 2, 2, 2, 2, 1, 2, 2, 2, 1, 2, 2, 2, 2, 2, 2, 2, 2, 2, 2, 2, 2, 2, 2, 2, 2, 2, 2, 2, 2, 2, 2, 2, 2, 2, 2, 2, 2, 2, 2, 2, 2, 2, 1, 2, 2, 1, 2, 2, 2, 0, 2, 2, 2, 2, 2, 0, 2, 2, 2, 2, 2, 0, 2, 2, 2, 2, 0, 2, 2, 2, 2, 2, 2, 2, 1, 2, 0, 2, 2, 2, 1, 2, 0, 2, 2, 2, 2, 2, 2, 2, 2, 1, 2, 2, 2, 1, 2, 1, 2, 2])
me_plane_001.materials.append(mat_material_005)
me_plane_001.materials.append(mat_material_004)
me_plane_001.materials.append(mat_material_003)
me_plane_001.use_remesh_preserve_volume = False
me_plane_001.use_remesh_preserve_attributes = False
me_plane_001.use_mirror_vertex_groups = False
me_plane_001.update()
me_plane_000 = bpy.data.meshes.new('Plane.000')
me_plane_000.from_pydata([(0.2138, -0.7516, -2.425), (-0.7989, 0.6351, -2.425), (1.227, 0.6351, -2.425), (-0.7989, 0.6351, 1.401), (0.2138, -0.7516, 1.401), (1.227, 0.6351, 1.401), (-0.3249, 0.4188, 4.692), (0.2138, -0.3189, 4.692), (0.7525, 0.4188, 4.692), (-0.3249, 0.8701, 5.234), (0.2138, 0.1325, 5.234), (0.7525, 0.8701, 5.234), (-0.2926, -0.05826, -2.425), (0.2138, 0.6351, -2.425), (0.7201, -0.05826, -2.425), (-0.03939, -0.4049, -2.425), (-0.2926, 0.6351, -2.425), (0.9733, 0.2884, -2.425), (-0.5457, 0.2884, -2.425), (0.7201, 0.6351, -2.425), (0.467, -0.4049, -2.425), (0.467, 0.2884, -2.425), (0.2138, -0.05826, -2.425), (-0.03939, 0.2884, -2.425), (-0.5457, 0.2884, 0.413), (-0.2926, -0.05826, 0.413), (0.7201, 0.6351, 0.413), (0.2138, 0.6351, 0.413), (0.467, -0.4049, 0.413), (0.7201, -0.05826, 0.413), (0.467, 0.2884, 0.413), (0.2138, -0.05826, 0.413), (-0.03939, 0.2884, 0.413), (-0.03939, -0.4049, 0.413), (-0.2926, 0.6351, 0.413), (0.9733, 0.2884, 0.413), (-0.2926, -0.05826, 1.401), (0.2138, 0.6351, 1.401), (0.7201, -0.05826, 1.401), (-0.05557, 0.04992, 4.692), (0.2138, 0.4188, 4.692), (0.4831, 0.04992, 4.692), (-0.2926, -0.05826, 1.401), (0.2138, -0.7516, 1.401), (0.2138, 0.6351, 1.401), (-0.7989, 0.6351, 1.401), (0.7201, -0.05826, 1.401), (1.227, 0.6351, 1.401), (-0.05557, 0.04992, 4.692), (0.2138, -0.3189, 4.692), (0.2138, 0.4188, 4.692), (-0.3249, 0.4188, 4.692), (0.4831, 0.04992, 4.692), (0.7525, 0.4188, 4.692), (0.9895, 0.5269, 3.328), (0.2138, -0.5353, 3.328), (-0.5619, 0.5269, 3.328), (-0.4844, -0.1458, 3.328), (0.2138, 0.8102, 3.328), (0.9119, -0.1458, 3.328), (-0.03939, -0.4049, 1.401), (-0.2926, 0.6351, 1.401), (0.9733, 0.2884, 1.401), (0.07911, -0.1345, 4.692), (-0.05557, 0.4188, 4.692), (0.6178, 0.2343, 4.692), (0.871, 0.4728, 3.892), (0.2138, -0.6434, 2.763), (-0.4434, 0.4728, 3.892), (-0.5457, 0.2884, 1.401), (0.7201, 0.6351, 1.401), (0.467, -0.4049, 1.401), (-0.1902, 0.2343, 4.692), (0.4831, 0.4188, 4.692), (0.3485, -0.1345, 4.692), (1.108, 0.581, 2.763), (0.2138, -0.4271, 3.892), (-0.6804, 0.581, 2.763), (-0.3777, -0.09712, 4.344), (-0.591, -0.1945, 2.312), (-0.8334, 0.3322, 3.328), (-0.1353, -0.6238, 3.328), (0.2138, 0.7128, 4.344), (0.2138, 0.9075, 2.312), (0.9119, 0.8102, 3.328), (-0.4844, 0.8102, 3.328), (0.8053, -0.09712, 4.344), (1.019, -0.1945, 2.312), (0.5629, -0.6238, 3.328), (1.261, 0.3322, 3.328), (1.421, 0.3565, 2.312), (0.6162, -0.7455, 2.312), (0.5095, -0.5021, 4.344), (-0.591, 0.9075, 2.312), (1.019, 0.9075, 2.312), (0.8053, 0.7128, 4.344), (-0.1886, -0.7455, 2.312), (-0.9934, 0.3565, 2.312), (-0.6735, 0.3079, 4.344), (-0.08196, -0.5021, 4.344), (-0.3777, 0.7128, 4.344), (1.101, 0.3079, 4.344), (-0.6095, 0.2981, -2.544), (-0.3351, -0.07765, -2.544), (0.7626, 0.6739, -2.544), (0.2138, 0.6739, -2.544), (0.4882, -0.4534, -2.544), (0.7626, -0.07765, -2.544), (1.063, 0.9483, 0.532), (1.037, 0.2981, -2.544), (1.488, 0.3667, 0.532), (0.2138, 0.9483, 0.532), (-0.06063, -0.4534, -2.544), (-0.3351, 0.6739, -2.544), (-0.6357, 0.9483, 0.532), (-1.06, 0.3667, 0.532), (-0.211, -0.7965, 0.532), (-0.6357, -0.2149, 0.532), (1.063, -0.2149, 0.532), (0.6385, -0.7965, 0.532), (-0.5457, 0.2884, -2.34), (-0.2926, -0.05826, -2.34), (0.7201, 0.6351, -2.34), (0.2138, 0.6351, -2.34), (0.467, -0.4049, -2.34), (0.7201, -0.05826, -2.34), (0.467, 0.2884, -2.34), (0.2138, -0.05826, -2.34), (-0.03939, 0.2884, -2.34), (-0.03939, -0.4049, -2.34), (-0.2926, 0.6351, -2.34), (0.9733, 0.2884, -2.34), (-0.6095, 0.2981, -2.544), (-0.3351, -0.07765, -2.544), (0.7626, 0.6739, -2.544), (0.2138, 0.6739, -2.544), (0.4882, -0.4534, -2.544), (0.7626, -0.07765, -2.544), (1.063, 0.9483, 0.532), (1.037, 0.2981, -2.544), (1.488, 0.3667, 0.532), (0.2138, 0.9483, 0.532), (-0.06063, -0.4534, -2.544), (-0.3351, 0.6739, -2.544), (-0.6357, 0.9483, 0.532), (-1.06, 0.3667, 0.532), (-0.211, -0.7965, 0.532), (-0.6357, -0.2149, 0.532), (1.063, -0.2149, 0.532), (0.6385, -0.7965, 0.532), (-0.518, 0.1729, -2.544), (-0.4265, 0.04761, -2.544), (0.5797, 0.6739, -2.544), (0.3967, 0.6739, -2.544), (0.5797, -0.3282, -2.544), (0.6712, -0.2029, -2.544), (0.9631, 0.8569, -0.4933), (0.8629, 0.7654, -1.519), (1.187, 0.321, -1.519), (1.338, 0.3439, -0.4933), (0.2138, 0.7654, -1.519), (0.2138, 0.8569, -0.4933), (-0.2436, -0.2029, -2.544), (-0.1521, -0.3282, -2.544), (0.03084, 0.6739, -2.544), (-0.1521, 0.6739, -2.544), (0.8541, 0.04761, -2.544), (0.9456, 0.1729, -2.544), (-0.4353, 0.7654, -1.519), (-0.5355, 0.8569, -0.4933), (-0.7598, 0.321, -1.519), (-0.9101, 0.3439, -0.4933), (-0.1608, -0.6821, -0.4933), (-0.1107, -0.5678, -1.519), (-0.4353, -0.1234, -1.519), (-0.5355, -0.1691, -0.4933), (0.9631, -0.1691, -0.4933), (0.8629, -0.1234, -1.519), (0.5383, -0.5678, -1.519), (0.5884, -0.6821, -0.4933), (-0.9189, 0.1729, 0.532), (-0.7773, -0.021, 0.532), (0.7801, 0.9483, 0.532), (0.497, 0.9483, 0.532), (0.7801, -0.6026, 0.532), (0.9217, -0.4087, 0.532), (-0.4941, -0.4087, 0.532), (-0.3525, -0.6026, 0.532), (-0.06937, 0.9483, 0.532), (-0.3525, 0.9483, 0.532), (1.205, -0.021, 0.532), (1.346, 0.1729, 0.532), (0.7547, -0.2715, -1.519), (0.8382, -0.3401, -0.4933), (0.6465, -0.4196, -1.519), (0.7133, -0.5111, -0.4933), (-0.2189, -0.4196, -1.519), (-0.2857, -0.5111, -0.4933), (-0.3271, -0.2715, -1.519), (-0.4106, -0.3401, -0.4933), (-0.5434, 0.02474, -1.519), (-0.6604, 0.001866, -0.4933), (-0.6516, 0.1729, -1.519), (-0.7852, 0.1729, -0.4933), (-0.2189, 0.7654, -1.519), (-0.2857, 0.8569, -0.4933), (-0.002563, 0.7654, -1.519), (-0.03597, 0.8569, -0.4933), (0.4301, 0.7654, -1.519), (0.4635, 0.8569, -0.4933), (0.6465, 0.7654, -1.519), (0.7133, 0.8569, -0.4933), (1.079, 0.1729, -1.519), (1.213, 0.1729, -0.4933), (0.971, 0.02474, -1.519), (1.088, 0.001866, -0.4933), (0.8629, 0.7654, -1.519), (0.7626, 0.6739, -2.544), (-0.1521, 0.6739, -2.544), (-0.3351, 0.6739, -2.544), (-0.5355, 0.8569, -0.4933), (-0.6357, 0.9483, 0.532), (-0.3525, 0.9483, 0.532), (0.5797, 0.6739, -2.544), (0.3967, 0.6739, -2.544), (1.063, 0.9483, 0.532), (0.9631, 0.8569, -0.4933), (0.2138, 0.7654, -1.519), (0.2138, 0.8569, -0.4933), (0.03084, 0.6739, -2.544), (-0.4353, 0.7654, -1.519), (0.7801, 0.9483, 0.532), (0.497, 0.9483, 0.532), (-0.06937, 0.9483, 0.532), (-0.2857, 0.8569, -0.4933), (-0.2189, 0.7654, -1.519), (-0.03597, 0.8569, -0.4933), (-0.002563, 0.7654, -1.519), (0.4635, 0.8569, -0.4933), (0.4301, 0.7654, -1.519), (0.7133, 0.8569, -0.4933), (0.6465, 0.7654, -1.519), (1.492, 0.3777, -0.4054), (1.663, 0.4037, 0.7605), (-0.2023, -0.3865, -2.737), (-0.09827, -0.5289, -2.737), (1.046, 0.1833, -2.737), (1.15, 0.3257, -2.737), (-1.064, 0.3777, -0.4054), (-1.235, 0.4037, 0.7605), (-0.1552, -0.6589, -1.571), (0.6398, -0.789, -0.4054), (0.6968, -0.919, 0.7605), (-0.4302, -0.6985, 0.7605), (-0.2692, -0.919, 0.7605), (1.502, 0.1833, 0.7605), (-0.7224, 0.3257, -2.737), (-0.6184, 0.1833, -2.737), (-0.5143, 0.04085, -2.737), (0.5258, -0.5289, -2.737), (0.6299, -0.3865, -2.737), (0.7339, -0.244, -2.737), (1.321, 0.3517, -1.571), (-0.3063, -0.244, -2.737), (0.9419, 0.04085, -2.737), (-0.8933, 0.3517, -1.571), (-0.2122, -0.789, -0.4054), (-0.5243, -0.1536, -1.571), (-0.6382, -0.2056, -0.4054), (1.066, -0.2056, -0.4054), (0.9519, -0.1536, -1.571), (0.5828, -0.6589, -1.571), (-1.074, 0.1833, 0.7605), (-0.9132, -0.03717, 0.7605), (0.8578, -0.6985, 0.7605), (1.019, -0.4781, 0.7605), (-0.5912, -0.4781, 0.7605), (1.341, -0.03717, 0.7605), (0.9238, -0.4001, -0.4054), (0.8288, -0.322, -1.571), (0.7818, -0.5945, -0.4054), (0.7058, -0.4905, -1.571), (-0.3542, -0.5945, -0.4054), (-0.2783, -0.4905, -1.571), (-0.4962, -0.4001, -0.4054), (-0.4013, -0.322, -1.571), (-0.7802, -0.01117, -0.4054), (-0.6473, 0.01484, -1.571), (-0.9222, 0.1833, -0.4054), (-0.7703, 0.1833, -1.571), (1.35, 0.1833, -0.4054), (1.198, 0.1833, -1.571), (1.208, -0.01117, -0.4054), (1.075, 0.01484, -1.571), (0.9519, 0.857, -1.571), (0.8379, 0.753, -2.737), (-0.2023, 0.753, -2.737), (-0.4103, 0.753, -2.737), (-0.6382, 0.9611, -0.4054), (-0.7522, 1.065, 0.7605), (-0.4302, 1.065, 0.7605), (0.6299, 0.753, -2.737), (0.4218, 0.753, -2.737), (1.18, 1.065, 0.7605), (1.066, 0.9611, -0.4054), (0.2138, 0.857, -1.571), (0.2138, 0.9611, -0.4054), (0.005753, 0.753, -2.737), (-0.5243, 0.857, -1.571), (0.8578, 1.065, 0.7605), (0.5358, 1.065, 0.7605), (-0.1082, 1.065, 0.7605), (-0.3542, 0.9611, -0.4054), (-0.2783, 0.857, -1.571), (-0.07022, 0.9611, -0.4054), (-0.03223, 0.857, -1.571), (0.4978, 0.9611, -0.4054), (0.4598, 0.857, -1.571), (0.7818, 0.9611, -0.4054), (0.7058, 0.857, -1.571)], [], [(0, 15, 20), (5, 37, 44, 70, 47), (0, 20, 14, 17, 2, 5, 38, 4), (2, 19, 13, 16, 1, 3, 37, 5), (1, 18, 12, 15, 0, 4, 36, 3), (7, 41, 8, 11, 10), (38, 5, 47, 62, 46), (40, 8, 53, 73, 50), (10, 11, 9), (8, 40, 6, 9, 11), (6, 39, 7, 10, 9), (26, 27, 111, 108), (20, 15, 33, 28), (18, 24, 115, 102), (21, 23, 32, 30), (19, 17, 35, 26), (18, 1, 16), (29, 35, 110, 118), (21, 22, 23), (18, 16, 34, 24), (17, 19, 2), (24, 25, 117, 115), (23, 22, 31, 32), (34, 16, 113, 114), (22, 21, 30, 31), (27, 34, 114, 111), (28, 33, 129, 124), (30, 32, 128, 126), (35, 29, 125, 131), (27, 26, 122, 123), (26, 35, 131, 122), (24, 34, 130, 120), (34, 27, 123, 130), (25, 24, 120, 121), (32, 31, 127, 128), (33, 25, 121, 129), (31, 30, 126, 127), (29, 28, 124, 125), (8, 41, 52, 65, 53), (3, 36, 42, 69, 45), (37, 3, 45, 61, 44), (39, 6, 51, 72, 48), (6, 40, 50, 64, 51), (36, 4, 43, 60, 42), (4, 38, 46, 71, 43), (7, 39, 48, 63, 49), (41, 7, 49, 74, 52), (101, 66, 53, 65), (100, 68, 51, 64), (99, 76, 49, 63), (98, 78, 48, 72), (97, 79, 57, 80), (96, 67, 55, 81), (95, 82, 50, 73), (94, 83, 58, 84), (93, 77, 56, 85), (92, 86, 52, 74), (91, 87, 59, 88), (90, 75, 54, 89), (87, 90, 89, 59), (46, 62, 90, 87), (62, 47, 75, 90), (67, 91, 88, 55), (43, 71, 91, 67), (71, 46, 87, 91), (76, 92, 74, 49), (55, 88, 92, 76), (88, 59, 86, 92), (83, 93, 85, 58), (44, 61, 93, 83), (61, 45, 77, 93), (75, 94, 84, 54), (47, 70, 94, 75), (70, 44, 83, 94), (66, 95, 73, 53), (54, 84, 95, 66), (84, 58, 82, 95), (79, 96, 81, 57), (42, 60, 96, 79), (60, 43, 67, 96), (77, 97, 80, 56), (45, 69, 97, 77), (69, 42, 79, 97), (68, 98, 72, 51), (56, 80, 98, 68), (80, 57, 78, 98), (78, 99, 63, 48), (57, 81, 99, 78), (81, 55, 76, 99), (82, 100, 64, 50), (58, 85, 100, 82), (85, 56, 68, 100), (86, 101, 65, 52), (59, 89, 101, 86), (89, 54, 66, 101), (109, 107, 137, 166, 167, 139), (115, 117, 147, 181, 180, 145), (103, 102, 132, 150, 151, 133), (113, 105, 135, 164, 165, 143), (106, 119, 149, 179, 178, 136), (112, 103, 133, 162, 163, 142), (15, 12, 103, 112), (28, 29, 118, 119), (16, 13, 105, 113), (12, 18, 102, 103), (33, 15, 112, 116), (17, 14, 107, 109), (13, 19, 104, 105), (14, 20, 106, 107), (19, 26, 108, 104), (25, 33, 116, 117), (20, 28, 119, 106), (35, 17, 109, 110), (125, 126, 131), (125, 127, 126), (121, 120, 128), (128, 130, 123), (128, 120, 130), (126, 128, 123), (127, 121, 128), (131, 126, 122), (126, 123, 122), (124, 127, 125), (124, 129, 127), (129, 121, 127), (215, 176, 148, 190), (188, 189, 222, 233), (207, 161, 141, 188), (225, 231, 309, 303), (199, 175, 147, 186), (230, 219, 297, 308), (105, 104, 134, 152, 153, 135), (108, 111, 141, 183, 182, 138), (114, 113, 143, 168, 169, 144), (107, 106, 136, 154, 155, 137), (119, 118, 148, 185, 184, 149), (102, 115, 145, 171, 170, 132), (104, 108, 138, 156, 157, 134), (117, 116, 146, 187, 186, 147), (116, 112, 142, 173, 172, 146), (110, 109, 139, 158, 159, 140), (111, 114, 144, 189, 188, 141), (118, 110, 140, 191, 190, 148), (176, 193, 185, 148), (192, 193, 278, 279), (137, 155, 192, 177), (218, 229, 307, 296), (167, 166, 264, 246), (192, 194, 195, 193), (240, 226, 304, 318), (194, 178, 179, 195), (192, 155, 261, 279), (216, 241, 319, 294), (185, 193, 278, 275), (173, 196, 197, 172), (200, 201, 286, 287), (196, 198, 199, 197), (162, 133, 174, 198), (226, 225, 303, 304), (175, 201, 181, 147), (238, 240, 318, 316), (133, 151, 200, 174), (190, 191, 255, 277), (200, 151, 258, 287), (200, 202, 203, 201), (224, 223, 301, 302), (202, 170, 171, 203), (208, 209, 238, 239), (143, 165, 218, 219), (208, 153, 224, 239), (168, 204, 205, 169), (189, 144, 221, 222), (204, 206, 207, 205), (164, 135, 160, 206), (183, 209, 238, 232), (161, 209, 183, 141), (161, 207, 236, 228), (135, 153, 208, 160), (206, 160, 227, 237), (134, 157, 216, 217), (208, 210, 211, 209), (211, 156, 226, 240), (210, 157, 156, 211), (241, 239, 317, 319), (181, 201, 286, 273), (223, 217, 295, 301), (158, 212, 213, 159), (163, 162, 263, 244), (212, 214, 215, 213), (166, 137, 177, 214), (238, 228, 306, 316), (175, 199, 284, 268), (222, 221, 299, 300), (227, 239, 317, 305), (198, 174, 267, 285), (221, 220, 298, 299), (186, 187, 253, 276), (197, 199, 284, 282), (191, 140, 243, 255), (219, 218, 296, 297), (198, 196, 283, 285), (144, 169, 220, 221), (207, 188, 233, 236), (164, 206, 237, 229), (165, 164, 229, 218), (152, 134, 217, 223), (160, 208, 239, 227), (207, 206, 237, 236), (153, 152, 223, 224), (209, 161, 228, 238), (204, 168, 230, 235), (210, 208, 239, 241), (169, 205, 234, 220), (168, 143, 219, 230), (209, 211, 240, 238), (138, 182, 231, 225), (206, 204, 235, 237), (156, 138, 225, 226), (157, 210, 241, 216), (182, 183, 232, 231), (205, 207, 236, 234), (288, 248, 249, 272), (280, 251, 252, 274), (278, 280, 274, 275), (270, 279, 278, 269), (261, 260, 281, 279), (260, 259, 271, 281), (266, 282, 253, 254), (282, 284, 276, 253), (245, 244, 283, 250), (244, 263, 285, 283), (285, 267, 268, 284), (286, 288, 272, 273), (267, 287, 286, 268), (258, 257, 289, 287), (257, 256, 265, 289), (242, 290, 255, 243), (290, 292, 277, 255), (247, 246, 291, 262), (246, 264, 293, 291), (293, 270, 269, 292), (318, 304, 303, 309), (298, 312, 300, 299), (312, 314, 311, 300), (297, 296, 313, 308), (296, 307, 315, 313), (315, 305, 306, 314), (316, 318, 309, 310), (305, 317, 316, 306), (302, 301, 319, 317), (301, 295, 294, 319), (174, 200, 287, 267), (132, 170, 265, 256), (231, 232, 310, 309), (140, 159, 242, 243), (201, 175, 268, 286), (233, 222, 300, 311), (202, 200, 287, 289), (177, 192, 279, 270), (146, 172, 266, 254), (142, 163, 244, 245), (201, 203, 288, 286), (193, 176, 269, 278), (170, 202, 289, 265), (194, 192, 279, 281), (236, 233, 311, 314), (139, 167, 246, 247), (203, 171, 248, 288), (193, 195, 280, 278), (229, 237, 315, 307), (178, 194, 281, 271), (236, 237, 315, 314), (150, 132, 256, 257), (215, 190, 277, 292), (171, 145, 249, 248), (195, 179, 251, 280), (235, 230, 308, 313), (151, 150, 257, 258), (166, 214, 293, 264), (173, 142, 245, 250), (136, 178, 271, 259), (220, 234, 312, 298), (215, 214, 293, 292), (237, 235, 313, 315), (212, 158, 262, 291), (145, 180, 272, 249), (234, 236, 314, 312), (154, 136, 259, 260), (159, 213, 290, 242), (179, 149, 252, 251), (199, 186, 276, 284), (180, 181, 273, 272), (237, 227, 305, 315), (155, 154, 260, 261), (214, 212, 291, 293), (162, 198, 285, 263), (228, 236, 314, 306), (213, 215, 292, 290), (199, 198, 285, 284), (232, 238, 316, 310), (214, 177, 270, 293), (196, 173, 250, 283), (149, 184, 274, 252), (239, 224, 302, 317), (158, 139, 247, 262), (176, 215, 292, 269), (187, 146, 254, 253), (172, 197, 282, 266), (184, 185, 275, 274), (239, 238, 316, 317), (217, 216, 294, 295)])
me_plane_000.polygons.foreach_set('material_index', [0, 0, 0, 0, 0, 0, 0, 0, 0, 0, 0, 1, 2, 2, 1, 2, 0, 1, 1, 2, 0, 1, 1, 2, 1, 1, 2, 1, 1, 1, 2, 2, 1, 1, 1, 1, 1, 1, 0, 0, 0, 0, 0, 0, 0, 0, 0, 1, 1, 1, 1, 2, 1, 1, 2, 1, 1, 2, 1, 2, 1, 1, 1, 1, 1, 1, 1, 2, 2, 1, 1, 1, 1, 1, 1, 1, 2, 2, 1, 1, 1, 1, 1, 1, 1, 2, 1, 2, 1, 1, 2, 1, 1, 2, 1, 0, 1, 0, 0, 2, 0, 0, 1, 0, 0, 2, 0, 0, 0, 2, 1, 2, 2, 1, 1, 1, 1, 1, 1, 1, 1, 1, 1, 1, 1, 2, 1, 2, 1, 2, 2, 0, 1, 2, 0, 1, 2, 2, 1, 2, 2, 1, 1, 2, 2, 2, 0, 0, 2, 2, 2, 2, 2, 2, 2, 2, 2, 2, 2, 2, 2, 2, 1, 2, 2, 0, 2, 2, 0, 2, 2, 1, 2, 2, 2, 2, 2, 2, 2, 2, 2, 2, 2, 2, 2, 0, 2, 0, 2, 2, 2, 2, 1, 2, 2, 2, 1, 2, 1, 0, 2, 2, 2, 2, 0, 0, 2, 2, 0, 2, 2, 2, 2, 2, 2, 1, 2, 2, 2, 1, 2, 2, 2, 2, 2, 2, 2, 2, 2, 2, 2, 2, 2, 2, 2, 2, 2, 2, 2, 2, 2, 2, 2, 2, 2, 2, 2, 2, 2, 2, 2, 2, 2, 1, 2, 2, 1, 2, 2, 2, 0, 2, 2, 2, 2, 2, 0, 2, 2, 2, 2, 2, 0, 2, 2, 2, 2, 0, 2, 2, 2, 2, 2, 2, 2, 1, 2, 0, 2, 2, 2, 1, 2, 0, 2, 2, 2, 2, 2, 2, 2, 2, 1, 2, 2, 2, 1, 2, 1, 2, 2])
me_plane_000.materials.append(mat_material_012)
me_plane_000.materials.append(mat_material_002)
me_plane_000.materials.append(mat_material_001)
me_plane_000.use_remesh_preserve_volume = False
me_plane_000.use_remesh_preserve_attributes = False
me_plane_000.use_mirror_vertex_groups = False
me_plane_000.update()

# ---- objects
ob_spot_001 = bpy.data.objects.new('Spot.001', light_spot_001)
ob_cube_001 = bpy.data.objects.new('Cube.001', me_cube)
ob_spot = bpy.data.objects.new('Spot', light_spot)
ob_sun = bpy.data.objects.new('Sun', light_sun)
ob_lamp = bpy.data.objects.new('Lamp', light_lamp)
ob_camera = bpy.data.objects.new('Camera', cam_camera)
ob_cube_000 = bpy.data.objects.new('Cube.000', me_cube_001)
ob_cube_002 = bpy.data.objects.new('Cube.002', me_cube_002)
ob_cube_003 = bpy.data.objects.new('Cube.003', me_cube_005)
ob_cube_004 = bpy.data.objects.new('Cube.004', me_cube_004)
ob_plane_001 = bpy.data.objects.new('Plane.001', me_plane_001)
ob_plane_000 = bpy.data.objects.new('Plane.000', me_plane_000)

# ---- transforms, parenting, visibility, modifiers, constraints
ob_spot_001.location = (-0.6342, -16.88, 17.98)
ob_spot_001.rotation_euler = (0.8188, -0.0, 0.0)
ob_spot_001.lineart.crease_threshold = 0.0
ob_cube_001.location = (1.09, 1.66, -0.125)
ob_cube_001.lineart.crease_threshold = 0.0
ob_spot.location = (1.09, 1.64, 22.27)
ob_spot.lineart.crease_threshold = 0.0
ob_sun.location = (-0.6502, -3.633, 3.778)
ob_sun.lineart.crease_threshold = 0.0
ob_lamp.location = (4.076, 1.005, 5.904)
ob_lamp.rotation_euler = (0.6503, 0.05522, 1.866)
ob_lamp.lock_rotations_4d = False
ob_lamp.empty_display_type = 'ARROWS'
ob_lamp.color = (0.0, 0.0, 0.0, 0.0)
ob_lamp.lineart.crease_threshold = 0.0
ob_camera.location = (6.507, -7.386, 5.618)
ob_camera.rotation_euler = (1.109, 0.0, 0.8149)
ob_camera.lock_rotations_4d = False
ob_camera.empty_display_type = 'ARROWS'
ob_camera.color = (0.0, 0.0, 0.0, 0.0)
ob_camera.display_type = 'WIRE'
ob_camera.lineart.crease_threshold = 0.0
ob_cube_000.location = (-0.0133, 1.269, -0.1095)
ob_cube_000.rotation_euler = (1.455, 9.309e-08, 6.283)
ob_cube_000.scale = (0.1004, 0.3764, 0.6399)
ob_cube_000.lineart.crease_threshold = 0.0
ob_cube_002.location = (-0.0133, -0.4886, 0.03351)
ob_cube_002.rotation_euler = (1.602, -0.0, 3.142)
ob_cube_002.scale = (0.1353, 0.5074, 0.8626)
ob_cube_002.lineart.crease_threshold = 0.0
ob_cube_003.location = (-2.205, -0.6566, 0.2181)
ob_cube_003.rotation_euler = (-0.1971, -0.05342, -0.2612)
ob_cube_003.scale = (-2.044, 0.331, 0.05)
ob_cube_003.lineart.crease_threshold = 0.0
ob_cube_004.location = (2.128, -0.5783, 0.2019)
ob_cube_004.rotation_euler = (-0.1948, 0.06137, 0.3013)
ob_cube_004.scale = (2.044, 0.331, 0.05)
ob_cube_004.lineart.crease_threshold = 0.0
ob_plane_001.location = (1.494, -0.3699, 0.1086)
ob_plane_001.rotation_euler = (1.571, -0.0, 0.0)
ob_plane_001.scale = (0.1715, 0.1715, 0.1142)
ob_plane_001.lineart.crease_threshold = 0.0
ob_plane_000.location = (-1.521, -0.3699, 0.1086)
ob_plane_000.rotation_euler = (1.571, -0.0, 0.0)
ob_plane_000.scale = (0.1715, 0.1715, 0.1142)
ob_plane_000.lineart.crease_threshold = 0.0

# ---- collection membership
col_collection_1.objects.link(ob_spot_001)
col_collection_1.objects.link(ob_cube_001)
col_collection_1.objects.link(ob_spot)
col_collection_1.objects.link(ob_sun)
col_collection_1.objects.link(ob_lamp)
col_collection_1.objects.link(ob_camera)
col_collection_1.objects.link(ob_cube_000)
col_collection_1.objects.link(ob_cube_002)
col_collection_1.objects.link(ob_cube_003)
col_collection_1.objects.link(ob_cube_004)
col_collection_1.objects.link(ob_plane_001)
col_collection_1.objects.link(ob_plane_000)

# ---- scene / render settings (as saved in the file)
scene.camera = ob_camera
scene.frame_start = 1; scene.frame_end = 70; scene.frame_set(1)
scene.render.engine = 'BLENDER_EEVEE_NEXT'
scene.render.resolution_percentage = 50
scene.render.dither_intensity = 0.0
scene.cycles.use_denoising = False
scene.cycles.samples = 128
scene.cycles.sampling_pattern = 'TABULATED_SOBOL'
scene.cycles.light_sampling_threshold = 0.0
scene.cycles.use_adaptive_sampling = False
scene.cycles.use_light_tree = False
scene.cycles.blur_glossy = 0.0
scene.cycles.sample_clamp_indirect = 0.0
scene.view_settings.view_transform = 'Standard'
bpy.context.view_layer.update()
